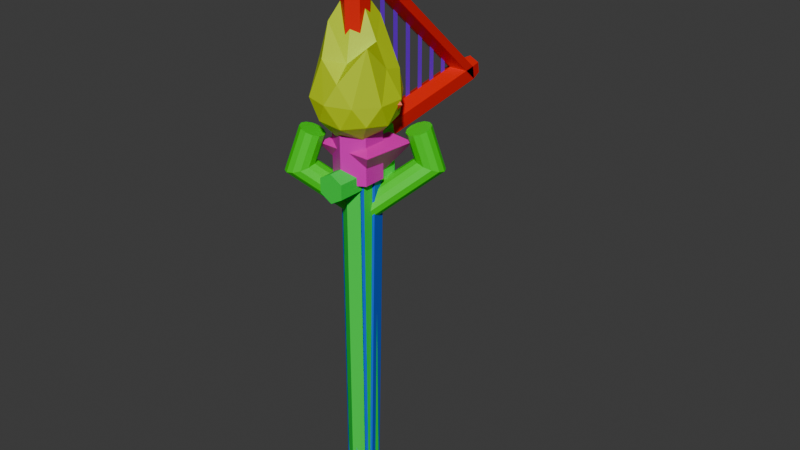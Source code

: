 # Source: Lampadaire.blend  (saved by Blender 4.2.66; exported with 4.5.12 LTS)
import bpy
from mathutils import Matrix  # noqa: F401  (used for matrix-valued properties, if any)

bpy.ops.wm.read_factory_settings(use_empty=True)
scene = bpy.context.scene
scene.name = 'Scene'

# ---- collections
col_berceau = bpy.data.collections.new('Berceau'); scene.collection.children.link(col_berceau)
col_mi7 = bpy.data.collections.new('Mi7'); scene.collection.children.link(col_mi7)
col_chronosphagos = bpy.data.collections.new('ChronosPhagos'); scene.collection.children.link(col_chronosphagos)
col_zima_blue = bpy.data.collections.new('Zima Blue'); scene.collection.children.link(col_zima_blue)

# ---- materials (node trees are filled in below, after node groups)
mat_tete = bpy.data.materials.new('Tete')
mat_poteau_003 = bpy.data.materials.new('Poteau.003')
mat_socle_001 = bpy.data.materials.new('Socle.001')
mat_jointure = bpy.data.materials.new('Jointure')
mat_corde_001 = bpy.data.materials.new('Corde.001')
mat_armature = bpy.data.materials.new('Armature')
mat_cristal = bpy.data.materials.new('Cristal')
mat_plume_001 = bpy.data.materials.new('Plume.001')
mat_poteau_004 = bpy.data.materials.new('Poteau.004')
mat_dbtpinceau_001 = bpy.data.materials.new('dbtPinceau.001')
mat_socle_001_1 = bpy.data.materials.new('socle.001')
mat_socle_002 = bpy.data.materials.new('Socle.002')
mat_floriture = bpy.data.materials.new('Floriture')
mat_plume = bpy.data.materials.new('Plume')
mat_poteau_001 = bpy.data.materials.new('Poteau.001')
mat_dbtpinceau = bpy.data.materials.new('dbtPinceau')
mat_socle = bpy.data.materials.new('socle')

# ---- material node trees
mat_tete.use_nodes = True; mat_tete.node_tree.nodes.clear()
_N = mat_tete.node_tree.nodes; _L = mat_tete.node_tree.links
n0 = _N.new('ShaderNodeBsdfPrincipled'); n0.name = 'Principled BSDF'; n0.location = (10, 300)
n0.inputs[0].default_value = (0.0, 0.0, 0.0, 1.0)
n1 = _N.new('ShaderNodeOutputMaterial'); n1.name = 'Material Output'; n1.location = (300, 300)
_L.new(n0.outputs[0], n1.inputs[0])
n1.is_active_output = True
mat_poteau_003.use_nodes = True; mat_poteau_003.node_tree.nodes.clear()
_N = mat_poteau_003.node_tree.nodes; _L = mat_poteau_003.node_tree.links
n0 = _N.new('ShaderNodeBsdfPrincipled'); n0.name = 'Principled BSDF'; n0.location = (10, 300)
n0.inputs[0].default_value = (0.0, 0.8002, 0.05063, 1.0)
n1 = _N.new('ShaderNodeOutputMaterial'); n1.name = 'Material Output'; n1.location = (300, 300)
_L.new(n0.outputs[0], n1.inputs[0])
n1.is_active_output = True
mat_socle_001.use_nodes = True; mat_socle_001.node_tree.nodes.clear()
_N = mat_socle_001.node_tree.nodes; _L = mat_socle_001.node_tree.links
n0 = _N.new('ShaderNodeBsdfPrincipled'); n0.name = 'Principled BSDF'; n0.location = (10, 300)
n0.inputs[0].default_value = (0.0, 0.001078, 0.8006, 1.0)
n1 = _N.new('ShaderNodeOutputMaterial'); n1.name = 'Material Output'; n1.location = (300, 300)
_L.new(n0.outputs[0], n1.inputs[0])
n1.is_active_output = True
mat_jointure.use_nodes = True; mat_jointure.node_tree.nodes.clear()
_N = mat_jointure.node_tree.nodes; _L = mat_jointure.node_tree.links
n0 = _N.new('ShaderNodeBsdfPrincipled'); n0.name = 'Principled BSDF'; n0.location = (10, 300)
n0.inputs[0].default_value = (0.04557, 0.8004, 0.0, 1.0)
n1 = _N.new('ShaderNodeOutputMaterial'); n1.name = 'Material Output'; n1.location = (300, 300)
_L.new(n0.outputs[0], n1.inputs[0])
n1.is_active_output = True
mat_corde_001.use_nodes = True; mat_corde_001.node_tree.nodes.clear()
_N = mat_corde_001.node_tree.nodes; _L = mat_corde_001.node_tree.links
n0 = _N.new('ShaderNodeBsdfPrincipled'); n0.name = 'Principled BSDF'; n0.location = (10, 300)
n0.inputs[0].default_value = (0.1733, 0.0, 0.8004, 1.0)
n1 = _N.new('ShaderNodeOutputMaterial'); n1.name = 'Material Output'; n1.location = (300, 300)
_L.new(n0.outputs[0], n1.inputs[0])
n1.is_active_output = True
mat_armature.use_nodes = True; mat_armature.node_tree.nodes.clear()
_N = mat_armature.node_tree.nodes; _L = mat_armature.node_tree.links
n0 = _N.new('ShaderNodeBsdfPrincipled'); n0.name = 'Principled BSDF'; n0.location = (10, 300)
n0.inputs[0].default_value = (0.8008, 0.005647, 0.0, 1.0)
n1 = _N.new('ShaderNodeOutputMaterial'); n1.name = 'Material Output'; n1.location = (300, 300)
_L.new(n0.outputs[0], n1.inputs[0])
n1.is_active_output = True
mat_cristal.use_nodes = True; mat_cristal.node_tree.nodes.clear()
_N = mat_cristal.node_tree.nodes; _L = mat_cristal.node_tree.links
n0 = _N.new('ShaderNodeBsdfPrincipled'); n0.name = 'Principled BSDF'; n0.location = (10, 300)
n0.inputs[0].default_value = (0.8004, 0.05405, 0.0, 1.0)
n1 = _N.new('ShaderNodeOutputMaterial'); n1.name = 'Material Output'; n1.location = (300, 300)
_L.new(n0.outputs[0], n1.inputs[0])
n1.is_active_output = True
mat_plume_001.use_nodes = True; mat_plume_001.node_tree.nodes.clear()
_N = mat_plume_001.node_tree.nodes; _L = mat_plume_001.node_tree.links
n0 = _N.new('ShaderNodeBsdfPrincipled'); n0.name = 'Principled BSDF'; n0.location = (10, 300)
n0.inputs[0].default_value = (0.5975, 0.8007, 0.0, 1.0)
n1 = _N.new('ShaderNodeOutputMaterial'); n1.name = 'Material Output'; n1.location = (300, 300)
_L.new(n0.outputs[0], n1.inputs[0])
n1.is_active_output = True
mat_poteau_004.use_nodes = True; mat_poteau_004.node_tree.nodes.clear()
_N = mat_poteau_004.node_tree.nodes; _L = mat_poteau_004.node_tree.links
n0 = _N.new('ShaderNodeBsdfPrincipled'); n0.name = 'Principled BSDF'; n0.location = (10, 300)
n0.inputs[0].default_value = (0.0, 0.1224, 0.8002, 1.0)
n1 = _N.new('ShaderNodeOutputMaterial'); n1.name = 'Material Output'; n1.location = (300, 300)
_L.new(n0.outputs[0], n1.inputs[0])
n1.is_active_output = True
mat_dbtpinceau_001.use_nodes = True; mat_dbtpinceau_001.node_tree.nodes.clear()
_N = mat_dbtpinceau_001.node_tree.nodes; _L = mat_dbtpinceau_001.node_tree.links
n0 = _N.new('ShaderNodeBsdfPrincipled'); n0.name = 'Principled BSDF'; n0.location = (10, 300)
n0.inputs[0].default_value = (0.8007, 0.0, 0.5375, 1.0)
n1 = _N.new('ShaderNodeOutputMaterial'); n1.name = 'Material Output'; n1.location = (300, 300)
_L.new(n0.outputs[0], n1.inputs[0])
n1.is_active_output = True
mat_socle_001_1.use_nodes = True; mat_socle_001_1.node_tree.nodes.clear()
_N = mat_socle_001_1.node_tree.nodes; _L = mat_socle_001_1.node_tree.links
n0 = _N.new('ShaderNodeBsdfPrincipled'); n0.name = 'Principled BSDF'; n0.location = (10, 300)
n0.inputs[0].default_value = (0.0, 0.8001, 0.004643, 1.0)
n1 = _N.new('ShaderNodeOutputMaterial'); n1.name = 'Material Output'; n1.location = (300, 300)
_L.new(n0.outputs[0], n1.inputs[0])
n1.is_active_output = True
mat_socle_002.use_nodes = True; mat_socle_002.node_tree.nodes.clear()
_N = mat_socle_002.node_tree.nodes; _L = mat_socle_002.node_tree.links
n0 = _N.new('ShaderNodeBsdfPrincipled'); n0.name = 'Principled BSDF'; n0.location = (10, 300)
n0.inputs[0].default_value = (0.8008, 0.0, 0.4758, 1.0)
n1 = _N.new('ShaderNodeOutputMaterial'); n1.name = 'Material Output'; n1.location = (300, 300)
_L.new(n0.outputs[0], n1.inputs[0])
n1.is_active_output = True
mat_floriture.use_nodes = True; mat_floriture.node_tree.nodes.clear()
_N = mat_floriture.node_tree.nodes; _L = mat_floriture.node_tree.links
n0 = _N.new('ShaderNodeBsdfPrincipled'); n0.name = 'Principled BSDF'; n0.location = (10, 300)
n0.inputs[0].default_value = (0.0304, 0.8008, 0.0, 1.0)
n1 = _N.new('ShaderNodeOutputMaterial'); n1.name = 'Material Output'; n1.location = (300, 300)
_L.new(n0.outputs[0], n1.inputs[0])
n1.is_active_output = True
mat_plume.use_nodes = True; mat_plume.node_tree.nodes.clear()
_N = mat_plume.node_tree.nodes; _L = mat_plume.node_tree.links
n0 = _N.new('ShaderNodeBsdfPrincipled'); n0.name = 'Principled BSDF'; n0.location = (10, 300)
n0.inputs[0].default_value = (0.5975, 0.8007, 0.0, 1.0)
n1 = _N.new('ShaderNodeOutputMaterial'); n1.name = 'Material Output'; n1.location = (300, 300)
_L.new(n0.outputs[0], n1.inputs[0])
n1.is_active_output = True
mat_poteau_001.use_nodes = True; mat_poteau_001.node_tree.nodes.clear()
_N = mat_poteau_001.node_tree.nodes; _L = mat_poteau_001.node_tree.links
n0 = _N.new('ShaderNodeBsdfPrincipled'); n0.name = 'Principled BSDF'; n0.location = (10, 300)
n0.inputs[0].default_value = (0.0, 0.1224, 0.8002, 1.0)
n1 = _N.new('ShaderNodeOutputMaterial'); n1.name = 'Material Output'; n1.location = (300, 300)
_L.new(n0.outputs[0], n1.inputs[0])
n1.is_active_output = True
mat_dbtpinceau.use_nodes = True; mat_dbtpinceau.node_tree.nodes.clear()
_N = mat_dbtpinceau.node_tree.nodes; _L = mat_dbtpinceau.node_tree.links
n0 = _N.new('ShaderNodeBsdfPrincipled'); n0.name = 'Principled BSDF'; n0.location = (10, 300)
n0.inputs[0].default_value = (0.8007, 0.0, 0.5375, 1.0)
n1 = _N.new('ShaderNodeOutputMaterial'); n1.name = 'Material Output'; n1.location = (300, 300)
_L.new(n0.outputs[0], n1.inputs[0])
n1.is_active_output = True
mat_socle.use_nodes = True; mat_socle.node_tree.nodes.clear()
_N = mat_socle.node_tree.nodes; _L = mat_socle.node_tree.links
n0 = _N.new('ShaderNodeBsdfPrincipled'); n0.name = 'Principled BSDF'; n0.location = (10, 300)
n0.inputs[0].default_value = (0.0, 0.8001, 0.004643, 1.0)
n1 = _N.new('ShaderNodeOutputMaterial'); n1.name = 'Material Output'; n1.location = (300, 300)
_L.new(n0.outputs[0], n1.inputs[0])
n1.is_active_output = True

# ---- world
world_world = bpy.data.worlds.new('World'); scene.world = world_world
world_world.use_nodes = True; world_world.node_tree.nodes.clear()
_N = world_world.node_tree.nodes; _L = world_world.node_tree.links
n0 = _N.new('ShaderNodeOutputWorld'); n0.name = 'World Output'; n0.location = (300, 300)
n1 = _N.new('ShaderNodeBackground'); n1.name = 'Background'; n1.location = (10, 300)
n1.inputs[0].default_value = (0.05088, 0.05088, 0.05088, 1.0)
_L.new(n1.outputs[0], n0.inputs[0])
n0.is_active_output = True
world_world.color = (0.05088, 0.05088, 0.05088)
world_world.sun_shadow_jitter_overblur = 0.0

# ---- meshes
me_cone_004 = bpy.data.meshes.new('Cone.004')
me_cone_004.from_pydata([(0.0, 1.0, 15.69), (1.0, 0.0, 15.69), (0.0, -1.0, 15.69), (-1.0, 0.0, 15.69), (0.0, 0.0, 17.69), (0.0, 0.5012, 13.88), (0.0, 0.5012, 14.49), (0.4341, 0.2506, 13.88), (0.4341, 0.2506, 14.49), (0.4341, -0.2506, 13.88), (0.4341, -0.2506, 14.49), (0.0, -0.5012, 13.88), (0.0, -0.5012, 14.49), (-0.4341, -0.2506, 13.88), (-0.4341, -0.2506, 14.49), (-0.4341, 0.2506, 13.88), (-0.4341, 0.2506, 14.49), (0.0, 0.5012, 14.49), (0.4341, 0.2506, 14.49), (0.4341, -0.2506, 14.49), (0.0, -0.5012, 14.49), (-0.4341, -0.2506, 14.49), (-0.4341, 0.2506, 14.49), (0.0, 0.7173, 14.98), (0.6212, 0.3587, 14.98), (0.6212, -0.3587, 14.98), (0.0, -0.7173, 14.98), (-0.6212, -0.3587, 14.98), (-0.6212, 0.3587, 14.98), (-0.4221, 0.3982, 14.94), (-0.4221, 0.3982, 15.85), (-0.3074, 0.2766, 14.94), (-0.3074, 0.2766, 15.85), (-0.3876, 0.1301, 14.94), (-0.3876, 0.1301, 15.85), (-0.5518, 0.161, 14.94), (-0.5518, 0.161, 15.85), (-0.5731, 0.3267, 14.94), (-0.5731, 0.3267, 15.85), (0.4302, 0.3935, 14.94), (0.4302, 0.3935, 15.85), (0.5846, 0.3296, 14.94), (0.5846, 0.3296, 15.85), (0.5715, 0.1631, 14.94), (0.5715, 0.1631, 15.85), (0.4091, 0.124, 14.94), (0.4091, 0.124, 15.85), (0.3217, 0.2664, 14.94), (0.3217, 0.2664, 15.85), (0.001034, 0.6617, 14.94), (0.001034, 0.6617, 15.85), (0.1388, 0.5672, 14.94), (0.1388, 0.5672, 15.85), (0.09155, 0.407, 14.94), (0.09155, 0.407, 15.85), (-0.07546, 0.4024, 14.94), (-0.07546, 0.4024, 15.85), (-0.1314, 0.5599, 14.94), (-0.1314, 0.5599, 15.85), (-0.0036, -0.6593, 14.94), (-0.0036, -0.6593, 15.85), (-0.1429, -0.5671, 14.94), (-0.1429, -0.5671, 15.85), (-0.09829, -0.4061, 14.94), (-0.09829, -0.4061, 15.85), (0.06862, -0.3988, 14.94), (0.06862, -0.3988, 15.85), (0.1271, -0.5553, 14.94), (0.1271, -0.5553, 15.85), (-0.4081, -0.1307, 14.94), (-0.4081, -0.1307, 15.85), (-0.3249, -0.2756, 14.94), (-0.3249, -0.2756, 15.85), (-0.437, -0.3995, 14.94), (-0.437, -0.3995, 15.85), (-0.5895, -0.3312, 14.94), (-0.5895, -0.3312, 15.85), (-0.5716, -0.1651, 14.94), (-0.5716, -0.1651, 15.85), (0.5793, -0.3271, 14.94), (0.5793, -0.3271, 15.85), (0.4257, -0.3928, 14.94), (0.4257, -0.3928, 15.85), (0.3157, -0.2671, 14.94), (0.3157, -0.2671, 15.85), (0.4013, -0.1236, 14.94), (0.4013, -0.1236, 15.85), (0.5642, -0.1607, 14.94), (0.5642, -0.1607, 15.85), (0.0, 0.9687, 13.5), (0.0, -0.9687, 13.5), (0.3355, 0.9687, 13.24), (0.3355, -0.9687, 13.24), (0.3355, 0.9687, 12.71), (0.3355, -0.9687, 12.71), (0.0, 0.9687, 12.45), (0.0, -0.9687, 12.45), (-0.3355, 0.9687, 12.71), (-0.3355, -0.9687, 12.71), (-0.3355, 0.9687, 13.24), (-0.3355, -0.9687, 13.24), (0.0, 0.4235, -0.8573), (0.0, 0.4235, 14.34), (0.3668, 0.2117, -0.8573), (0.3668, 0.2117, 14.34), (0.3668, -0.2117, -0.8573), (0.3668, -0.2117, 14.34), (0.0, -0.4235, -0.8573), (0.0, -0.4235, 14.34), (-0.3668, -0.2117, -0.8573), (-0.3668, -0.2117, 14.34), (-0.3668, 0.2117, -0.8573), (-0.3668, 0.2117, 14.34), (0.0, 0.6642, -0.8812), (0.0, 0.6642, 0.9316), (0.6317, 0.2053, -0.8812), (0.6317, 0.2053, 0.9316), (0.3904, -0.5374, -0.8812), (0.3904, -0.5374, 0.9316), (-0.3904, -0.5374, -0.8812), (-0.3904, -0.5374, 0.9316), (-0.6317, 0.2053, -0.8812), (-0.6317, 0.2053, 0.9316)], [], [(0, 4, 1), (1, 4, 2), (0, 1, 2, 3), (2, 4, 3), (3, 4, 0), (5, 6, 8, 7), (7, 8, 10, 9), (9, 10, 12, 11), (11, 12, 14, 13), (10, 8, 18, 19), (13, 14, 16, 15), (15, 16, 6, 5), (5, 7, 9, 11, 13, 15), (20, 19, 25, 26), (16, 14, 21, 22), (8, 6, 17, 18), (12, 10, 19, 20), (6, 16, 22, 17), (14, 12, 20, 21), (24, 23, 28, 27, 26, 25), (18, 17, 23, 24), (17, 22, 28, 23), (21, 20, 26, 27), (19, 18, 24, 25), (22, 21, 27, 28), (29, 30, 32, 31), (31, 32, 34, 33), (33, 34, 36, 35), (32, 30, 38, 36, 34), (35, 36, 38, 37), (37, 38, 30, 29), (29, 31, 33, 35, 37), (39, 40, 42, 41), (41, 42, 44, 43), (43, 44, 46, 45), (42, 40, 48, 46, 44), (45, 46, 48, 47), (47, 48, 40, 39), (39, 41, 43, 45, 47), (49, 50, 52, 51), (51, 52, 54, 53), (53, 54, 56, 55), (52, 50, 58, 56, 54), (55, 56, 58, 57), (57, 58, 50, 49), (49, 51, 53, 55, 57), (59, 60, 62, 61), (61, 62, 64, 63), (63, 64, 66, 65), (62, 60, 68, 66, 64), (65, 66, 68, 67), (67, 68, 60, 59), (59, 61, 63, 65, 67), (69, 70, 72, 71), (71, 72, 74, 73), (73, 74, 76, 75), (72, 70, 78, 76, 74), (75, 76, 78, 77), (77, 78, 70, 69), (69, 71, 73, 75, 77), (79, 80, 82, 81), (81, 82, 84, 83), (83, 84, 86, 85), (82, 80, 88, 86, 84), (85, 86, 88, 87), (87, 88, 80, 79), (79, 81, 83, 85, 87), (89, 90, 92, 91), (91, 92, 94, 93), (93, 94, 96, 95), (95, 96, 98, 97), (92, 90, 100, 98, 96, 94), (97, 98, 100, 99), (99, 100, 90, 89), (89, 91, 93, 95, 97, 99), (101, 102, 104, 103), (103, 104, 106, 105), (105, 106, 108, 107), (107, 108, 110, 109), (104, 102, 112, 110, 108, 106), (109, 110, 112, 111), (111, 112, 102, 101), (101, 103, 105, 107, 109, 111), (113, 114, 116, 115), (115, 116, 118, 117), (117, 118, 120, 119), (116, 114, 122, 120, 118), (119, 120, 122, 121), (121, 122, 114, 113), (113, 115, 117, 119, 121)])
me_cone_004.polygons.foreach_set('material_index', [0, 0, 0, 0, 0, 0, 0, 0, 0, 0, 0, 0, 0, 0, 0, 0, 0, 0, 0, 0, 0, 0, 0, 0, 0, 0, 0, 0, 0, 0, 0, 0, 0, 0, 0, 0, 0, 0, 0, 0, 0, 0, 0, 0, 0, 0, 0, 0, 0, 0, 0, 0, 0, 0, 0, 0, 0, 0, 0, 0, 0, 0, 0, 0, 0, 0, 0, 1, 1, 1, 1, 1, 1, 1, 1, 1, 1, 1, 1, 1, 1, 1, 1, 2, 2, 2, 2, 2, 2, 2])
_uv = me_cone_004.uv_layers.new(name='UVMap')
_uv.uv.foreach_set('vector', [0.25, 0.49, 0.25, 0.25, 0.49, 0.25, 0.49, 0.25, 0.25, 0.25, 0.25, 0.01, 0.75, 0.49, 0.99, 0.25, 0.75, 0.01, 0.51, 0.25, 0.25, 0.01, 0.25, 0.25, 0.01, 0.25, 0.01, 0.25, 0.25, 0.25, 0.25, 0.49, 1.0, 0.5, 1.0, 1.0, 0.8333, 1.0, 0.8333, 0.5, 0.8333, 0.5, 0.8333, 1.0, 0.6667, 1.0, 0.6667, 0.5, 0.6667, 0.5, 0.6667, 1.0, 0.5, 1.0, 0.5, 0.5, 0.5, 0.5, 0.5, 1.0, 0.3333, 1.0, 0.3333, 0.5, 0.6667, 1.0, 0.8333, 1.0, 0.8333, 1.0, 0.6667, 1.0, 0.3333, 0.5, 0.3333, 1.0, 0.1667, 1.0, 0.1667, 0.5, 0.1667, 0.5, 0.1667, 1.0, -8.941e-08, 1.0, -8.941e-08, 0.5, 0.75, 0.49, 0.9578, 0.37, 0.9578, 0.13, 0.75, 0.01, 0.5422, 0.13, 0.5422, 0.37, 0.5, 1.0, 0.6667, 1.0, 0.6667, 1.0, 0.5, 1.0, 0.1667, 1.0, 0.3333, 1.0, 0.3333, 1.0, 0.1667, 1.0, 0.8333, 1.0, 1.0, 1.0, 1.0, 1.0, 0.8333, 1.0, 0.5, 1.0, 0.6667, 1.0, 0.6667, 1.0, 0.5, 1.0, -8.941e-08, 1.0, 0.1667, 1.0, 0.1667, 1.0, -8.941e-08, 1.0, 0.3333, 1.0, 0.5, 1.0, 0.5, 1.0, 0.3333, 1.0, 0.4578, 0.37, 0.25, 0.49, 0.04215, 0.37, 0.04215, 0.13, 0.25, 0.01, 0.4578, 0.13, 0.8333, 1.0, 1.0, 1.0, 1.0, 1.0, 0.8333, 1.0, -8.941e-08, 1.0, 0.1667, 1.0, 0.1667, 1.0, -8.941e-08, 1.0, 0.3333, 1.0, 0.5, 1.0, 0.5, 1.0, 0.3333, 1.0, 0.6667, 1.0, 0.8333, 1.0, 0.8333, 1.0, 0.6667, 1.0, 0.1667, 1.0, 0.3333, 1.0, 0.3333, 1.0, 0.1667, 1.0, 1.0, 0.5, 1.0, 1.0, 0.8, 1.0, 0.8, 0.5, 0.8, 0.5, 0.8, 1.0, 0.6, 1.0, 0.6, 0.5, 0.6, 0.5, 0.6, 1.0, 0.4, 1.0, 0.4, 0.5, 0.4783, 0.3242, 0.25, 0.49, 0.02175, 0.3242, 0.1089, 0.05584, 0.3911, 0.05584, 0.4, 0.5, 0.4, 1.0, 0.2, 1.0, 0.2, 0.5, 0.2, 0.5, 0.2, 1.0, 2.98e-08, 1.0, 2.98e-08, 0.5, 0.75, 0.49, 0.9783, 0.3242, 0.8911, 0.05584, 0.6089, 0.05584, 0.5217, 0.3242, 1.0, 0.5, 1.0, 1.0, 0.8, 1.0, 0.8, 0.5, 0.8, 0.5, 0.8, 1.0, 0.6, 1.0, 0.6, 0.5, 0.6, 0.5, 0.6, 1.0, 0.4, 1.0, 0.4, 0.5, 0.4783, 0.3242, 0.25, 0.49, 0.02175, 0.3242, 0.1089, 0.05584, 0.3911, 0.05584, 0.4, 0.5, 0.4, 1.0, 0.2, 1.0, 0.2, 0.5, 0.2, 0.5, 0.2, 1.0, 2.98e-08, 1.0, 2.98e-08, 0.5, 0.75, 0.49, 0.9783, 0.3242, 0.8911, 0.05584, 0.6089, 0.05584, 0.5217, 0.3242, 1.0, 0.5, 1.0, 1.0, 0.8, 1.0, 0.8, 0.5, 0.8, 0.5, 0.8, 1.0, 0.6, 1.0, 0.6, 0.5, 0.6, 0.5, 0.6, 1.0, 0.4, 1.0, 0.4, 0.5, 0.4783, 0.3242, 0.25, 0.49, 0.02175, 0.3242, 0.1089, 0.05584, 0.3911, 0.05584, 0.4, 0.5, 0.4, 1.0, 0.2, 1.0, 0.2, 0.5, 0.2, 0.5, 0.2, 1.0, 2.98e-08, 1.0, 2.98e-08, 0.5, 0.75, 0.49, 0.9783, 0.3242, 0.8911, 0.05584, 0.6089, 0.05584, 0.5217, 0.3242, 1.0, 0.5, 1.0, 1.0, 0.8, 1.0, 0.8, 0.5, 0.8, 0.5, 0.8, 1.0, 0.6, 1.0, 0.6, 0.5, 0.6, 0.5, 0.6, 1.0, 0.4, 1.0, 0.4, 0.5, 0.4783, 0.3242, 0.25, 0.49, 0.02175, 0.3242, 0.1089, 0.05584, 0.3911, 0.05584, 0.4, 0.5, 0.4, 1.0, 0.2, 1.0, 0.2, 0.5, 0.2, 0.5, 0.2, 1.0, 2.98e-08, 1.0, 2.98e-08, 0.5, 0.75, 0.49, 0.9783, 0.3242, 0.8911, 0.05584, 0.6089, 0.05584, 0.5217, 0.3242, 1.0, 0.5, 1.0, 1.0, 0.8, 1.0, 0.8, 0.5, 0.8, 0.5, 0.8, 1.0, 0.6, 1.0, 0.6, 0.5, 0.6, 0.5, 0.6, 1.0, 0.4, 1.0, 0.4, 0.5, 0.4783, 0.3242, 0.25, 0.49, 0.02175, 0.3242, 0.1089, 0.05584, 0.3911, 0.05584, 0.4, 0.5, 0.4, 1.0, 0.2, 1.0, 0.2, 0.5, 0.2, 0.5, 0.2, 1.0, 2.98e-08, 1.0, 2.98e-08, 0.5, 0.75, 0.49, 0.9783, 0.3242, 0.8911, 0.05584, 0.6089, 0.05584, 0.5217, 0.3242, 1.0, 0.5, 1.0, 1.0, 0.8, 1.0, 0.8, 0.5, 0.8, 0.5, 0.8, 1.0, 0.6, 1.0, 0.6, 0.5, 0.6, 0.5, 0.6, 1.0, 0.4, 1.0, 0.4, 0.5, 0.4783, 0.3242, 0.25, 0.49, 0.02175, 0.3242, 0.1089, 0.05584, 0.3911, 0.05584, 0.4, 0.5, 0.4, 1.0, 0.2, 1.0, 0.2, 0.5, 0.2, 0.5, 0.2, 1.0, 2.98e-08, 1.0, 2.98e-08, 0.5, 0.75, 0.49, 0.9783, 0.3242, 0.8911, 0.05584, 0.6089, 0.05584, 0.5217, 0.3242, 1.0, 0.5, 1.0, 1.0, 0.8333, 1.0, 0.8333, 0.5, 0.8333, 0.5, 0.8333, 1.0, 0.6667, 1.0, 0.6667, 0.5, 0.6667, 0.5, 0.6667, 1.0, 0.5, 1.0, 0.5, 0.5, 0.5, 0.5, 0.5, 1.0, 0.3333, 1.0, 0.3333, 0.5, 0.4578, 0.37, 0.25, 0.49, 0.04215, 0.37, 0.04215, 0.13, 0.25, 0.01, 0.4578, 0.13, 0.3333, 0.5, 0.3333, 1.0, 0.1667, 1.0, 0.1667, 0.5, 0.1667, 0.5, 0.1667, 1.0, -8.941e-08, 1.0, -8.941e-08, 0.5, 0.75, 0.49, 0.9578, 0.37, 0.9578, 0.13, 0.75, 0.01, 0.5422, 0.13, 0.5422, 0.37, 1.0, 0.5, 1.0, 1.0, 0.8333, 1.0, 0.8333, 0.5, 0.8333, 0.5, 0.8333, 1.0, 0.6667, 1.0, 0.6667, 0.5, 0.6667, 0.5, 0.6667, 1.0, 0.5, 1.0, 0.5, 0.5, 0.5, 0.5, 0.5, 1.0, 0.3333, 1.0, 0.3333, 0.5, 0.4578, 0.37, 0.25, 0.49, 0.04215, 0.37, 0.04215, 0.13, 0.25, 0.01, 0.4578, 0.13, 0.3333, 0.5, 0.3333, 1.0, 0.1667, 1.0, 0.1667, 0.5, 0.1667, 0.5, 0.1667, 1.0, -8.941e-08, 1.0, -8.941e-08, 0.5, 0.75, 0.49, 0.9578, 0.37, 0.9578, 0.13, 0.75, 0.01, 0.5422, 0.13, 0.5422, 0.37, 1.0, 0.5, 1.0, 1.0, 0.8, 1.0, 0.8, 0.5, 0.8, 0.5, 0.8, 1.0, 0.6, 1.0, 0.6, 0.5, 0.6, 0.5, 0.6, 1.0, 0.4, 1.0, 0.4, 0.5, 0.4783, 0.3242, 0.25, 0.49, 0.02175, 0.3242, 0.1089, 0.05584, 0.3911, 0.05584, 0.4, 0.5, 0.4, 1.0, 0.2, 1.0, 0.2, 0.5, 0.2, 0.5, 0.2, 1.0, 2.98e-08, 1.0, 2.98e-08, 0.5, 0.75, 0.49, 0.9783, 0.3242, 0.8911, 0.05584, 0.6089, 0.05584, 0.5217, 0.3242])
me_cone_004.materials.append(mat_tete)
me_cone_004.materials.append(mat_poteau_003)
me_cone_004.materials.append(mat_socle_001)
me_cone_004.update()
me_cylinder_028 = bpy.data.meshes.new('Cylinder.028')
me_cylinder_028.from_pydata([(0.0, 1.0, -0.8519), (0.0, 1.0, 1.148), (0.9511, 0.309, -0.8519), (0.9511, 0.309, 1.148), (0.5878, -0.809, -0.8519), (0.5878, -0.809, 1.148), (-0.5878, -0.809, -0.8519), (-0.5878, -0.809, 1.148), (-0.9511, 0.309, -0.8519), (-0.9511, 0.309, 1.148), (0.0, 1.184, 16.47), (0.0, -0.4078, 16.19), (0.6129, 1.244, 16.12), (0.6129, -0.348, 15.85), (0.6129, 1.364, 15.42), (0.6129, -0.2283, 15.15), (0.0, 1.424, 15.07), (0.0, -0.1684, 14.8), (-0.6129, 1.364, 15.42), (-0.6129, -0.2283, 15.15), (-0.6129, 1.244, 16.12), (-0.6129, -0.348, 15.85), (0.0, 0.7077, 15.23), (0.0, 0.7077, 16.85), (0.6129, 0.3539, 15.23), (0.6129, 0.3539, 16.85), (0.6129, -0.3539, 15.23), (0.6129, -0.3539, 16.85), (0.0, -0.7077, 15.23), (0.0, -0.7077, 16.85), (-0.6129, -0.3539, 15.23), (-0.6129, -0.3539, 16.85), (-0.6129, 0.3539, 15.23), (-0.6129, 0.3539, 16.85), (0.0, 6.203, 17.19), (0.0, -0.3349, 16.07), (0.4565, 6.247, 16.93), (0.4565, -0.2903, 15.81), (0.4565, 6.336, 16.41), (0.4565, -0.2011, 15.29), (0.0, 6.381, 16.15), (0.0, -0.1565, 15.03), (-0.4565, 6.336, 16.41), (-0.4565, -0.2011, 15.29), (-0.4565, 6.247, 16.93), (-0.4565, -0.2903, 15.81), (0.0, 0.5272, 16.54), (0.0, 0.5272, 22.33), (0.4565, 0.2636, 16.54), (0.4565, 0.2636, 22.33), (0.4565, -0.2636, 16.54), (0.4565, -0.2636, 22.33), (0.0, -0.5272, 16.54), (0.0, -0.5272, 22.33), (-0.4565, -0.2636, 16.54), (-0.4565, -0.2636, 22.33), (-0.4565, 0.2636, 16.54), (-0.4565, 0.2636, 22.33), (0.0, 5.969, 17.15), (0.0, 5.736, 17.11), (0.0, 5.502, 17.07), (0.0, 5.269, 17.03), (0.0, 5.035, 16.99), (0.0, 4.802, 16.95), (0.0, 4.568, 16.91), (0.0, 4.335, 16.87), (0.0, 4.101, 16.83), (0.0, 3.868, 16.79), (0.0, 3.634, 16.75), (0.0, 3.401, 16.71), (0.0, 3.167, 16.67), (0.0, 2.934, 16.63), (0.0, 2.7, 16.59), (0.0, 2.467, 16.55), (0.0, 2.233, 16.51), (0.0, 2.0, 16.47), (0.0, 1.766, 16.43), (0.0, 1.533, 16.39), (0.0, 1.299, 16.35), (0.0, 1.066, 16.31), (0.0, 0.8325, 16.27), (0.0, 0.599, 16.23), (0.0, 0.3656, 16.19), (0.0, 0.1321, 16.15), (0.0, -0.1014, 16.11), (0.4565, -0.05682, 15.85), (0.4565, 0.1767, 15.89), (0.4565, 0.4101, 15.93), (0.4565, 0.6436, 15.97), (0.4565, 0.8771, 16.01), (0.4565, 1.111, 16.05), (0.4565, 1.344, 16.09), (0.4565, 1.578, 16.13), (0.4565, 1.811, 16.17), (0.4565, 2.045, 16.21), (0.4565, 2.278, 16.25), (0.4565, 2.511, 16.29), (0.4565, 2.745, 16.33), (0.4565, 2.978, 16.37), (0.4565, 3.212, 16.41), (0.4565, 3.445, 16.45), (0.4565, 3.679, 16.49), (0.4565, 3.912, 16.53), (0.4565, 4.146, 16.57), (0.4565, 4.379, 16.61), (0.4565, 4.613, 16.65), (0.4565, 4.846, 16.69), (0.4565, 5.08, 16.73), (0.4565, 5.313, 16.77), (0.4565, 5.547, 16.81), (0.4565, 5.78, 16.85), (0.4565, 6.014, 16.89), (0.4565, 0.03235, 15.33), (0.4565, 0.2658, 15.37), (0.4565, 0.4993, 15.41), (0.4565, 0.7328, 15.45), (0.4565, 0.9663, 15.49), (0.4565, 1.2, 15.53), (0.4565, 1.433, 15.57), (0.4565, 1.667, 15.61), (0.4565, 1.9, 15.65), (0.4565, 2.134, 15.69), (0.4565, 2.367, 15.73), (0.4565, 2.601, 15.77), (0.4565, 2.834, 15.81), (0.4565, 3.068, 15.85), (0.4565, 3.301, 15.89), (0.4565, 3.535, 15.93), (0.4565, 3.768, 15.97), (0.4565, 4.002, 16.01), (0.4565, 4.235, 16.05), (0.4565, 4.469, 16.09), (0.4565, 4.702, 16.13), (0.4565, 4.935, 16.17), (0.4565, 5.169, 16.21), (0.4565, 5.402, 16.25), (0.4565, 5.636, 16.29), (0.4565, 5.869, 16.33), (0.4565, 6.103, 16.37), (0.0, 0.07694, 15.07), (0.0, 0.3104, 15.11), (0.0, 0.5439, 15.15), (0.0, 0.7774, 15.19), (0.0, 1.011, 15.23), (0.0, 1.244, 15.27), (0.0, 1.478, 15.31), (0.0, 1.711, 15.35), (0.0, 1.945, 15.39), (0.0, 2.178, 15.43), (0.0, 2.412, 15.47), (0.0, 2.645, 15.51), (0.0, 2.879, 15.55), (0.0, 3.112, 15.59), (0.0, 3.346, 15.63), (0.0, 3.579, 15.67), (0.0, 3.813, 15.71), (0.0, 4.046, 15.75), (0.0, 4.28, 15.79), (0.0, 4.513, 15.83), (0.0, 4.747, 15.87), (0.0, 4.98, 15.91), (0.0, 5.214, 15.95), (0.0, 5.447, 15.99), (0.0, 5.681, 16.03), (0.0, 5.914, 16.07), (0.0, 6.147, 16.11), (-0.4565, 0.03235, 15.33), (-0.4565, 0.2658, 15.37), (-0.4565, 0.4993, 15.41), (-0.4565, 0.7328, 15.45), (-0.4565, 0.9663, 15.49), (-0.4565, 1.2, 15.53), (-0.4565, 1.433, 15.57), (-0.4565, 1.667, 15.61), (-0.4565, 1.9, 15.65), (-0.4565, 2.134, 15.69), (-0.4565, 2.367, 15.73), (-0.4565, 2.601, 15.77), (-0.4565, 2.834, 15.81), (-0.4565, 3.068, 15.85), (-0.4565, 3.301, 15.89), (-0.4565, 3.535, 15.93), (-0.4565, 3.768, 15.97), (-0.4565, 4.002, 16.01), (-0.4565, 4.235, 16.05), (-0.4565, 4.469, 16.09), (-0.4565, 4.702, 16.13), (-0.4565, 4.935, 16.17), (-0.4565, 5.169, 16.21), (-0.4565, 5.402, 16.25), (-0.4565, 5.636, 16.29), (-0.4565, 5.869, 16.33), (-0.4565, 6.103, 16.37), (-0.4565, -0.05682, 15.85), (-0.4565, 0.1767, 15.89), (-0.4565, 0.4101, 15.93), (-0.4565, 0.6436, 15.97), (-0.4565, 0.8771, 16.01), (-0.4565, 1.111, 16.05), (-0.4565, 1.344, 16.09), (-0.4565, 1.578, 16.13), (-0.4565, 1.811, 16.17), (-0.4565, 2.045, 16.21), (-0.4565, 2.278, 16.25), (-0.4565, 2.511, 16.29), (-0.4565, 2.745, 16.33), (-0.4565, 2.978, 16.37), (-0.4565, 3.212, 16.41), (-0.4565, 3.445, 16.45), (-0.4565, 3.679, 16.49), (-0.4565, 3.912, 16.53), (-0.4565, 4.146, 16.57), (-0.4565, 4.379, 16.61), (-0.4565, 4.613, 16.65), (-0.4565, 4.846, 16.69), (-0.4565, 5.08, 16.73), (-0.4565, 5.313, 16.77), (-0.4565, 5.547, 16.81), (-0.4565, 5.78, 16.85), (-0.4565, 6.014, 16.89), (0.0, 5.035, 17.85), (0.0, 4.802, 17.81), (0.0, 4.335, 18.52), (0.0, 4.101, 18.48), (0.0, 3.634, 19.04), (0.0, 3.401, 19.0), (0.0, 2.934, 19.86), (0.0, 2.7, 19.82), (0.0, 2.233, 20.38), (0.0, 2.0, 20.34), (0.0, 1.533, 20.91), (0.0, 1.299, 20.87), (0.4565, -1.358, 23.52), (0.0, -1.498, 23.74), (0.4565, -1.078, 23.07), (0.0, -0.9383, 22.85), (-0.4565, -1.078, 23.07), (-0.4565, -1.358, 23.52), (0.3011, -1.905, 22.85), (-5.282e-08, -2.079, 22.86), (0.3011, -1.558, 22.83), (-5.282e-08, -1.384, 22.82), (-0.3011, -1.558, 22.83), (-0.3011, -1.905, 22.85), (0.1985, -1.479, 22.06), (0.01077, -1.567, 22.0), (0.1985, -1.302, 22.19), (0.01077, -1.214, 22.25), (-0.1769, -1.302, 22.19), (-0.1769, -1.479, 22.06), (0.09315, -0.8492, 21.85), (0.01077, -0.8552, 21.81), (0.09315, -0.8371, 21.95), (0.01077, -0.831, 21.99), (-0.07161, -0.8371, 21.95), (-0.07161, -0.8492, 21.85), (0.0, 6.203, 17.19), (0.4565, 6.336, 16.41), (0.0, 6.381, 16.15), (-0.4565, 6.336, 16.41), (-0.4565, 6.247, 16.93), (0.4565, 6.247, 16.93), (0.0, 6.203, 17.19), (0.4565, 6.336, 16.41), (0.0, 6.381, 16.15), (-0.4565, 6.336, 16.41), (-0.4565, 6.247, 16.93), (0.0, 6.186, 17.19), (-3.928e-09, 6.674, 17.17), (0.3697, 6.71, 16.96), (0.4565, 6.231, 16.93), (0.3697, 6.782, 16.54), (0.4565, 6.32, 16.41), (3.928e-09, 6.818, 16.33), (0.0, 6.365, 16.15), (-0.3697, 6.782, 16.54), (-0.4565, 6.32, 16.41), (-0.3697, 6.71, 16.96), (-0.4565, 6.231, 16.93), (0.0, 0.6376, -0.8256), (0.0, 0.6375, 15.94), (0.5521, 0.3188, -0.8256), (0.5521, 0.3188, 15.94), (0.5521, -0.3188, -0.8256), (0.5521, -0.3188, 15.94), (0.0, -0.6375, -0.8256), (0.0, -0.6375, 15.94), (-0.5521, -0.3188, -0.8256), (-0.5521, -0.3188, 15.94), (-0.5521, 0.3188, -0.8256), (-0.5521, 0.3188, 15.94)], [(36, 261)], [(0, 1, 3, 2), (2, 3, 5, 4), (4, 5, 7, 6), (3, 1, 9, 7, 5), (6, 7, 9, 8), (8, 9, 1, 0), (0, 2, 4, 6, 8), (10, 11, 13, 12), (12, 13, 15, 14), (14, 15, 17, 16), (16, 17, 19, 18), (13, 11, 21, 19, 17, 15), (18, 19, 21, 20), (20, 21, 11, 10), (10, 12, 14, 16, 18, 20), (22, 23, 25, 24), (24, 25, 27, 26), (26, 27, 29, 28), (28, 29, 31, 30), (25, 23, 33, 31, 29, 27), (30, 31, 33, 32), (32, 33, 23, 22), (22, 24, 26, 28, 30, 32), (84, 35, 37, 85), (85, 37, 39, 112), (112, 39, 41, 139), (139, 41, 43, 166), (37, 35, 45, 43, 41, 39), (166, 43, 45, 193), (193, 45, 35, 84), (57, 55, 42, 44), (46, 47, 49, 48), (48, 49, 51, 50), (50, 51, 53, 52), (52, 53, 55, 54), (47, 57, 44, 34), (54, 55, 57, 56), (56, 57, 47, 46), (46, 48, 50, 52, 54, 56), (55, 53, 40, 42), (53, 51, 38, 40), (51, 49, 36, 38), (49, 47, 34, 36), (40, 38, 272, 274), (44, 219, 58, 34), (219, 218, 59, 58), (218, 217, 60, 59), (217, 216, 61, 60), (216, 215, 62, 61), (215, 214, 63, 62), (214, 213, 64, 63), (213, 212, 65, 64), (212, 211, 66, 65), (211, 210, 67, 66), (210, 209, 68, 67), (209, 208, 69, 68), (208, 207, 70, 69), (207, 206, 71, 70), (206, 205, 72, 71), (205, 204, 73, 72), (204, 203, 74, 73), (203, 202, 75, 74), (202, 201, 76, 75), (201, 200, 77, 76), (200, 199, 78, 77), (199, 198, 79, 78), (198, 197, 80, 79), (197, 196, 81, 80), (196, 195, 82, 81), (195, 194, 83, 82), (194, 193, 84, 83), (42, 192, 219, 44), (192, 191, 218, 219), (191, 190, 217, 218), (190, 189, 216, 217), (189, 188, 215, 216), (188, 187, 214, 215), (187, 186, 213, 214), (186, 185, 212, 213), (185, 184, 211, 212), (184, 183, 210, 211), (183, 182, 209, 210), (182, 181, 208, 209), (181, 180, 207, 208), (180, 179, 206, 207), (179, 178, 205, 206), (178, 177, 204, 205), (177, 176, 203, 204), (176, 175, 202, 203), (175, 174, 201, 202), (174, 173, 200, 201), (173, 172, 199, 200), (172, 171, 198, 199), (171, 170, 197, 198), (170, 169, 196, 197), (169, 168, 195, 196), (168, 167, 194, 195), (167, 166, 193, 194), (40, 165, 192, 42), (165, 164, 191, 192), (164, 163, 190, 191), (163, 162, 189, 190), (162, 161, 188, 189), (161, 160, 187, 188), (160, 159, 186, 187), (159, 158, 185, 186), (158, 157, 184, 185), (157, 156, 183, 184), (156, 155, 182, 183), (155, 154, 181, 182), (154, 153, 180, 181), (153, 152, 179, 180), (152, 151, 178, 179), (151, 150, 177, 178), (150, 149, 176, 177), (149, 148, 175, 176), (148, 147, 174, 175), (147, 146, 173, 174), (146, 145, 172, 173), (145, 144, 171, 172), (144, 143, 170, 171), (143, 142, 169, 170), (142, 141, 168, 169), (141, 140, 167, 168), (140, 139, 166, 167), (38, 138, 165, 40), (138, 137, 164, 165), (137, 136, 163, 164), (136, 135, 162, 163), (135, 134, 161, 162), (134, 133, 160, 161), (133, 132, 159, 160), (132, 131, 158, 159), (131, 130, 157, 158), (130, 129, 156, 157), (129, 128, 155, 156), (128, 127, 154, 155), (127, 126, 153, 154), (126, 125, 152, 153), (125, 124, 151, 152), (124, 123, 150, 151), (123, 122, 149, 150), (122, 121, 148, 149), (121, 120, 147, 148), (120, 119, 146, 147), (119, 118, 145, 146), (118, 117, 144, 145), (117, 116, 143, 144), (116, 115, 142, 143), (115, 114, 141, 142), (114, 113, 140, 141), (113, 112, 139, 140), (36, 111, 138, 38), (111, 110, 137, 138), (110, 109, 136, 137), (109, 108, 135, 136), (108, 107, 134, 135), (107, 106, 133, 134), (106, 105, 132, 133), (105, 104, 131, 132), (104, 103, 130, 131), (103, 102, 129, 130), (102, 101, 128, 129), (101, 100, 127, 128), (100, 99, 126, 127), (99, 98, 125, 126), (98, 97, 124, 125), (97, 96, 123, 124), (96, 95, 122, 123), (95, 94, 121, 122), (94, 93, 120, 121), (93, 92, 119, 120), (92, 91, 118, 119), (91, 90, 117, 118), (90, 89, 116, 117), (89, 88, 115, 116), (88, 87, 114, 115), (87, 86, 113, 114), (86, 85, 112, 113), (34, 58, 111, 36), (58, 59, 110, 111), (59, 60, 109, 110), (60, 61, 108, 109), (61, 62, 107, 108), (62, 63, 106, 107), (63, 64, 105, 106), (64, 65, 104, 105), (65, 66, 103, 104), (66, 67, 102, 103), (67, 68, 101, 102), (68, 69, 100, 101), (69, 70, 99, 100), (70, 71, 98, 99), (71, 72, 97, 98), (72, 73, 96, 97), (73, 74, 95, 96), (74, 75, 94, 95), (75, 76, 93, 94), (76, 77, 92, 93), (77, 78, 91, 92), (78, 79, 90, 91), (79, 80, 89, 90), (80, 81, 88, 89), (81, 82, 87, 88), (82, 83, 86, 87), (83, 84, 85, 86), (66, 65, 222, 223), (75, 74, 228, 229), (69, 68, 224, 225), (78, 77, 230, 231), (63, 62, 220, 221), (72, 71, 226, 227), (49, 51, 234, 232), (237, 233, 239, 243), (55, 57, 237, 236), (47, 49, 232, 233), (51, 53, 235, 234), (57, 47, 233, 237), (53, 55, 236, 235), (242, 243, 249, 248), (235, 236, 242, 241), (232, 234, 240, 238), (236, 237, 243, 242), (234, 235, 241, 240), (233, 232, 238, 239), (248, 249, 255, 254), (240, 241, 247, 246), (239, 238, 244, 245), (243, 239, 245, 249), (241, 242, 248, 247), (238, 240, 246, 244), (250, 252, 253, 254, 255, 251), (246, 247, 253, 252), (245, 244, 250, 251), (249, 245, 251, 255), (247, 248, 254, 253), (244, 246, 252, 250), (42, 44, 260, 259), (38, 40, 258, 257), (44, 34, 256, 260), (40, 42, 259, 258), (260, 256, 262, 266), (258, 259, 265, 264), (259, 260, 266, 265), (257, 258, 264, 263), (34, 44, 278, 267), (268, 277, 275, 273, 271, 269), (42, 40, 274, 276), (38, 36, 270, 272), (44, 42, 276, 278), (268, 269, 270, 267), (269, 271, 272, 270), (271, 273, 274, 272), (273, 275, 276, 274), (275, 277, 278, 276), (277, 268, 267, 278), (36, 34, 267, 270), (279, 280, 282, 281), (281, 282, 284, 283), (283, 284, 286, 285), (285, 286, 288, 287), (282, 280, 290, 288, 286, 284), (287, 288, 290, 289), (289, 290, 280, 279), (279, 281, 283, 285, 287, 289)])
me_cylinder_028.polygons.foreach_set('material_index', [0, 0, 0, 0, 0, 0, 0, 0, 0, 0, 0, 0, 0, 0, 0, 0, 0, 0, 0, 0, 0, 0, 0, 2, 2, 2, 2, 2, 2, 2, 2, 2, 2, 2, 2, 2, 2, 2, 2, 2, 2, 2, 2, 2, 2, 2, 2, 2, 2, 2, 2, 2, 2, 2, 2, 2, 2, 2, 2, 2, 2, 2, 2, 2, 2, 2, 2, 2, 2, 2, 2, 2, 2, 2, 2, 2, 2, 2, 2, 2, 2, 2, 2, 2, 2, 2, 2, 2, 2, 2, 2, 2, 2, 2, 2, 2, 2, 2, 2, 2, 2, 2, 2, 2, 2, 2, 2, 2, 2, 2, 2, 2, 2, 2, 2, 2, 2, 2, 2, 2, 2, 2, 2, 2, 2, 2, 2, 2, 2, 2, 2, 2, 2, 2, 2, 2, 2, 2, 2, 2, 2, 2, 2, 2, 2, 2, 2, 2, 2, 2, 2, 2, 2, 2, 2, 2, 2, 2, 2, 2, 2, 2, 2, 2, 2, 2, 2, 2, 2, 2, 2, 2, 2, 2, 2, 2, 2, 2, 2, 2, 2, 2, 2, 2, 2, 2, 2, 2, 2, 2, 2, 2, 2, 2, 2, 2, 2, 2, 2, 2, 2, 2, 2, 2, 2, 2, 1, 1, 1, 1, 1, 1, 2, 2, 2, 2, 2, 2, 2, 2, 2, 2, 2, 2, 2, 2, 2, 2, 2, 2, 2, 2, 2, 2, 2, 2, 2, 2, 2, 2, 2, 2, 2, 2, 2, 2, 2, 2, 2, 2, 2, 2, 2, 2, 2, 2, 2, 2, 2, 2, 2, 2, 2, 2, 2])
_uv = me_cylinder_028.uv_layers.new(name='UVMap')
_uv.uv.foreach_set('vector', [1.0, 0.5, 1.0, 1.0, 0.8, 1.0, 0.8, 0.5, 0.8, 0.5, 0.8, 1.0, 0.6, 1.0, 0.6, 0.5, 0.6, 0.5, 0.6, 1.0, 0.4, 1.0, 0.4, 0.5, 0.4783, 0.3242, 0.25, 0.49, 0.02175, 0.3242, 0.1089, 0.05584, 0.3911, 0.05584, 0.4, 0.5, 0.4, 1.0, 0.2, 1.0, 0.2, 0.5, 0.2, 0.5, 0.2, 1.0, 2.98e-08, 1.0, 2.98e-08, 0.5, 0.75, 0.49, 0.9783, 0.3242, 0.8911, 0.05584, 0.6089, 0.05584, 0.5217, 0.3242, 1.0, 0.5, 1.0, 1.0, 0.8333, 1.0, 0.8333, 0.5, 0.8333, 0.5, 0.8333, 1.0, 0.6667, 1.0, 0.6667, 0.5, 0.6667, 0.5, 0.6667, 1.0, 0.5, 1.0, 0.5, 0.5, 0.5, 0.5, 0.5, 1.0, 0.3333, 1.0, 0.3333, 0.5, 0.4578, 0.37, 0.25, 0.49, 0.04215, 0.37, 0.04215, 0.13, 0.25, 0.01, 0.4578, 0.13, 0.3333, 0.5, 0.3333, 1.0, 0.1667, 1.0, 0.1667, 0.5, 0.1667, 0.5, 0.1667, 1.0, -8.941e-08, 1.0, -8.941e-08, 0.5, 0.75, 0.49, 0.9578, 0.37, 0.9578, 0.13, 0.75, 0.01, 0.5422, 0.13, 0.5422, 0.37, 1.0, 0.5, 1.0, 1.0, 0.8333, 1.0, 0.8333, 0.5, 0.8333, 0.5, 0.8333, 1.0, 0.6667, 1.0, 0.6667, 0.5, 0.6667, 0.5, 0.6667, 1.0, 0.5, 1.0, 0.5, 0.5, 0.5, 0.5, 0.5, 1.0, 0.3333, 1.0, 0.3333, 0.5, 0.4578, 0.37, 0.25, 0.49, 0.04215, 0.37, 0.04215, 0.13, 0.25, 0.01, 0.4578, 0.13, 0.3333, 0.5, 0.3333, 1.0, 0.1667, 1.0, 0.1667, 0.5, 0.1667, 0.5, 0.1667, 1.0, -8.941e-08, 1.0, -8.941e-08, 0.5, 0.75, 0.49, 0.9578, 0.37, 0.9578, 0.13, 0.75, 0.01, 0.5422, 0.13, 0.5422, 0.37, 1.0, 0.9821, 1.0, 1.0, 0.8333, 1.0, 0.8333, 0.9821, 0.8333, 0.9821, 0.8333, 1.0, 0.6667, 1.0, 0.6667, 0.9821, 0.6667, 0.9821, 0.6667, 1.0, 0.5, 1.0, 0.5, 0.9821, 0.5, 0.9821, 0.5, 1.0, 0.3333, 1.0, 0.3333, 0.9821, 0.4578, 0.37, 0.25, 0.49, 0.04215, 0.37, 0.04215, 0.13, 0.25, 0.01, 0.4578, 0.13, 0.3333, 0.9821, 0.3333, 1.0, 0.1667, 1.0, 0.1667, 0.9821, 0.1667, 0.9821, 0.1667, 1.0, -8.941e-08, 1.0, -8.941e-08, 0.9821, 0.1667, 1.0, 0.3333, 1.0, 0.3333, 0.5, 0.1667, 0.5, 1.0, 0.5, 1.0, 1.0, 0.8333, 1.0, 0.8333, 0.5, 0.8333, 0.5, 0.8333, 1.0, 0.6667, 1.0, 0.6667, 0.5, 0.6667, 0.5, 0.6667, 1.0, 0.5, 1.0, 0.5, 0.5, 0.5, 0.5, 0.5, 1.0, 0.3333, 1.0, 0.3333, 0.5, -8.941e-08, 1.0, 0.1667, 1.0, 0.1667, 0.5, -8.941e-08, 0.5, 0.3333, 0.5, 0.3333, 1.0, 0.1667, 1.0, 0.1667, 0.5, 0.1667, 0.5, 0.1667, 1.0, -8.941e-08, 1.0, -8.941e-08, 0.5, 0.75, 0.49, 0.9578, 0.37, 0.9578, 0.13, 0.75, 0.01, 0.5422, 0.13, 0.5422, 0.37, 0.3333, 1.0, 0.5, 1.0, 0.5, 0.5, 0.3333, 0.5, 0.5, 1.0, 0.6667, 1.0, 0.6667, 0.5, 0.5, 0.5, 0.6667, 1.0, 0.8333, 1.0, 0.8333, 0.5, 0.6667, 0.5, 0.8333, 1.0, 1.0, 1.0, 1.0, 0.5, 0.8333, 0.5, 0.5, 0.5, 0.6667, 0.5, 0.6667, 0.5, 0.5, 0.5, 0.1667, 0.5, 0.1667, 0.5179, -8.941e-08, 0.5179, -8.941e-08, 0.5, 0.1667, 0.5179, 0.1667, 0.5357, -8.941e-08, 0.5357, -8.941e-08, 0.5179, 0.1667, 0.5357, 0.1667, 0.5536, -8.941e-08, 0.5536, -8.941e-08, 0.5357, 0.1667, 0.5536, 0.1667, 0.5714, -8.941e-08, 0.5714, -8.941e-08, 0.5536, 0.1667, 0.5714, 0.1667, 0.5893, -8.941e-08, 0.5893, -8.941e-08, 0.5714, 0.1667, 0.5893, 0.1667, 0.6071, -8.941e-08, 0.6071, -8.941e-08, 0.5893, 0.1667, 0.6071, 0.1667, 0.625, -8.941e-08, 0.625, -8.941e-08, 0.6071, 0.1667, 0.625, 0.1667, 0.6429, -8.941e-08, 0.6429, -8.941e-08, 0.625, 0.1667, 0.6429, 0.1667, 0.6607, -8.941e-08, 0.6607, -8.941e-08, 0.6429, 0.1667, 0.6607, 0.1667, 0.6786, -8.941e-08, 0.6786, -8.941e-08, 0.6607, 0.1667, 0.6786, 0.1667, 0.6964, -8.941e-08, 0.6964, -8.941e-08, 0.6786, 0.1667, 0.6964, 0.1667, 0.7143, -8.941e-08, 0.7143, -8.941e-08, 0.6964, 0.1667, 0.7143, 0.1667, 0.7321, -8.941e-08, 0.7321, -8.941e-08, 0.7143, 0.1667, 0.7321, 0.1667, 0.75, -8.941e-08, 0.75, -8.941e-08, 0.7321, 0.1667, 0.75, 0.1667, 0.7679, -8.941e-08, 0.7679, -8.941e-08, 0.75, 0.1667, 0.7679, 0.1667, 0.7857, -8.941e-08, 0.7857, -8.941e-08, 0.7679, 0.1667, 0.7857, 0.1667, 0.8036, -8.941e-08, 0.8036, -8.941e-08, 0.7857, 0.1667, 0.8036, 0.1667, 0.8214, -8.941e-08, 0.8214, -8.941e-08, 0.8036, 0.1667, 0.8214, 0.1667, 0.8393, -8.941e-08, 0.8393, -8.941e-08, 0.8214, 0.1667, 0.8393, 0.1667, 0.8571, -8.941e-08, 0.8571, -8.941e-08, 0.8393, 0.1667, 0.8571, 0.1667, 0.875, -8.941e-08, 0.875, -8.941e-08, 0.8571, 0.1667, 0.875, 0.1667, 0.8929, -8.941e-08, 0.8929, -8.941e-08, 0.875, 0.1667, 0.8929, 0.1667, 0.9107, -8.941e-08, 0.9107, -8.941e-08, 0.8929, 0.1667, 0.9107, 0.1667, 0.9286, -8.941e-08, 0.9286, -8.941e-08, 0.9107, 0.1667, 0.9286, 0.1667, 0.9464, -8.941e-08, 0.9464, -8.941e-08, 0.9286, 0.1667, 0.9464, 0.1667, 0.9643, -8.941e-08, 0.9643, -8.941e-08, 0.9464, 0.1667, 0.9643, 0.1667, 0.9821, -8.941e-08, 0.9821, -8.941e-08, 0.9643, 0.3333, 0.5, 0.3333, 0.5179, 0.1667, 0.5179, 0.1667, 0.5, 0.3333, 0.5179, 0.3333, 0.5357, 0.1667, 0.5357, 0.1667, 0.5179, 0.3333, 0.5357, 0.3333, 0.5536, 0.1667, 0.5536, 0.1667, 0.5357, 0.3333, 0.5536, 0.3333, 0.5714, 0.1667, 0.5714, 0.1667, 0.5536, 0.3333, 0.5714, 0.3333, 0.5893, 0.1667, 0.5893, 0.1667, 0.5714, 0.3333, 0.5893, 0.3333, 0.6071, 0.1667, 0.6071, 0.1667, 0.5893, 0.3333, 0.6071, 0.3333, 0.625, 0.1667, 0.625, 0.1667, 0.6071, 0.3333, 0.625, 0.3333, 0.6429, 0.1667, 0.6429, 0.1667, 0.625, 0.3333, 0.6429, 0.3333, 0.6607, 0.1667, 0.6607, 0.1667, 0.6429, 0.3333, 0.6607, 0.3333, 0.6786, 0.1667, 0.6786, 0.1667, 0.6607, 0.3333, 0.6786, 0.3333, 0.6964, 0.1667, 0.6964, 0.1667, 0.6786, 0.3333, 0.6964, 0.3333, 0.7143, 0.1667, 0.7143, 0.1667, 0.6964, 0.3333, 0.7143, 0.3333, 0.7321, 0.1667, 0.7321, 0.1667, 0.7143, 0.3333, 0.7321, 0.3333, 0.75, 0.1667, 0.75, 0.1667, 0.7321, 0.3333, 0.75, 0.3333, 0.7679, 0.1667, 0.7679, 0.1667, 0.75, 0.3333, 0.7679, 0.3333, 0.7857, 0.1667, 0.7857, 0.1667, 0.7679, 0.3333, 0.7857, 0.3333, 0.8036, 0.1667, 0.8036, 0.1667, 0.7857, 0.3333, 0.8036, 0.3333, 0.8214, 0.1667, 0.8214, 0.1667, 0.8036, 0.3333, 0.8214, 0.3333, 0.8393, 0.1667, 0.8393, 0.1667, 0.8214, 0.3333, 0.8393, 0.3333, 0.8571, 0.1667, 0.8571, 0.1667, 0.8393, 0.3333, 0.8571, 0.3333, 0.875, 0.1667, 0.875, 0.1667, 0.8571, 0.3333, 0.875, 0.3333, 0.8929, 0.1667, 0.8929, 0.1667, 0.875, 0.3333, 0.8929, 0.3333, 0.9107, 0.1667, 0.9107, 0.1667, 0.8929, 0.3333, 0.9107, 0.3333, 0.9286, 0.1667, 0.9286, 0.1667, 0.9107, 0.3333, 0.9286, 0.3333, 0.9464, 0.1667, 0.9464, 0.1667, 0.9286, 0.3333, 0.9464, 0.3333, 0.9643, 0.1667, 0.9643, 0.1667, 0.9464, 0.3333, 0.9643, 0.3333, 0.9821, 0.1667, 0.9821, 0.1667, 0.9643, 0.5, 0.5, 0.5, 0.5179, 0.3333, 0.5179, 0.3333, 0.5, 0.5, 0.5179, 0.5, 0.5357, 0.3333, 0.5357, 0.3333, 0.5179, 0.5, 0.5357, 0.5, 0.5536, 0.3333, 0.5536, 0.3333, 0.5357, 0.5, 0.5536, 0.5, 0.5714, 0.3333, 0.5714, 0.3333, 0.5536, 0.5, 0.5714, 0.5, 0.5893, 0.3333, 0.5893, 0.3333, 0.5714, 0.5, 0.5893, 0.5, 0.6071, 0.3333, 0.6071, 0.3333, 0.5893, 0.5, 0.6071, 0.5, 0.625, 0.3333, 0.625, 0.3333, 0.6071, 0.5, 0.625, 0.5, 0.6429, 0.3333, 0.6429, 0.3333, 0.625, 0.5, 0.6429, 0.5, 0.6607, 0.3333, 0.6607, 0.3333, 0.6429, 0.5, 0.6607, 0.5, 0.6786, 0.3333, 0.6786, 0.3333, 0.6607, 0.5, 0.6786, 0.5, 0.6964, 0.3333, 0.6964, 0.3333, 0.6786, 0.5, 0.6964, 0.5, 0.7143, 0.3333, 0.7143, 0.3333, 0.6964, 0.5, 0.7143, 0.5, 0.7321, 0.3333, 0.7321, 0.3333, 0.7143, 0.5, 0.7321, 0.5, 0.75, 0.3333, 0.75, 0.3333, 0.7321, 0.5, 0.75, 0.5, 0.7679, 0.3333, 0.7679, 0.3333, 0.75, 0.5, 0.7679, 0.5, 0.7857, 0.3333, 0.7857, 0.3333, 0.7679, 0.5, 0.7857, 0.5, 0.8036, 0.3333, 0.8036, 0.3333, 0.7857, 0.5, 0.8036, 0.5, 0.8214, 0.3333, 0.8214, 0.3333, 0.8036, 0.5, 0.8214, 0.5, 0.8393, 0.3333, 0.8393, 0.3333, 0.8214, 0.5, 0.8393, 0.5, 0.8571, 0.3333, 0.8571, 0.3333, 0.8393, 0.5, 0.8571, 0.5, 0.875, 0.3333, 0.875, 0.3333, 0.8571, 0.5, 0.875, 0.5, 0.8929, 0.3333, 0.8929, 0.3333, 0.875, 0.5, 0.8929, 0.5, 0.9107, 0.3333, 0.9107, 0.3333, 0.8929, 0.5, 0.9107, 0.5, 0.9286, 0.3333, 0.9286, 0.3333, 0.9107, 0.5, 0.9286, 0.5, 0.9464, 0.3333, 0.9464, 0.3333, 0.9286, 0.5, 0.9464, 0.5, 0.9643, 0.3333, 0.9643, 0.3333, 0.9464, 0.5, 0.9643, 0.5, 0.9821, 0.3333, 0.9821, 0.3333, 0.9643, 0.6667, 0.5, 0.6667, 0.5179, 0.5, 0.5179, 0.5, 0.5, 0.6667, 0.5179, 0.6667, 0.5357, 0.5, 0.5357, 0.5, 0.5179, 0.6667, 0.5357, 0.6667, 0.5536, 0.5, 0.5536, 0.5, 0.5357, 0.6667, 0.5536, 0.6667, 0.5714, 0.5, 0.5714, 0.5, 0.5536, 0.6667, 0.5714, 0.6667, 0.5893, 0.5, 0.5893, 0.5, 0.5714, 0.6667, 0.5893, 0.6667, 0.6071, 0.5, 0.6071, 0.5, 0.5893, 0.6667, 0.6071, 0.6667, 0.625, 0.5, 0.625, 0.5, 0.6071, 0.6667, 0.625, 0.6667, 0.6429, 0.5, 0.6429, 0.5, 0.625, 0.6667, 0.6429, 0.6667, 0.6607, 0.5, 0.6607, 0.5, 0.6429, 0.6667, 0.6607, 0.6667, 0.6786, 0.5, 0.6786, 0.5, 0.6607, 0.6667, 0.6786, 0.6667, 0.6964, 0.5, 0.6964, 0.5, 0.6786, 0.6667, 0.6964, 0.6667, 0.7143, 0.5, 0.7143, 0.5, 0.6964, 0.6667, 0.7143, 0.6667, 0.7321, 0.5, 0.7321, 0.5, 0.7143, 0.6667, 0.7321, 0.6667, 0.75, 0.5, 0.75, 0.5, 0.7321, 0.6667, 0.75, 0.6667, 0.7679, 0.5, 0.7679, 0.5, 0.75, 0.6667, 0.7679, 0.6667, 0.7857, 0.5, 0.7857, 0.5, 0.7679, 0.6667, 0.7857, 0.6667, 0.8036, 0.5, 0.8036, 0.5, 0.7857, 0.6667, 0.8036, 0.6667, 0.8214, 0.5, 0.8214, 0.5, 0.8036, 0.6667, 0.8214, 0.6667, 0.8393, 0.5, 0.8393, 0.5, 0.8214, 0.6667, 0.8393, 0.6667, 0.8571, 0.5, 0.8571, 0.5, 0.8393, 0.6667, 0.8571, 0.6667, 0.875, 0.5, 0.875, 0.5, 0.8571, 0.6667, 0.875, 0.6667, 0.8929, 0.5, 0.8929, 0.5, 0.875, 0.6667, 0.8929, 0.6667, 0.9107, 0.5, 0.9107, 0.5, 0.8929, 0.6667, 0.9107, 0.6667, 0.9286, 0.5, 0.9286, 0.5, 0.9107, 0.6667, 0.9286, 0.6667, 0.9464, 0.5, 0.9464, 0.5, 0.9286, 0.6667, 0.9464, 0.6667, 0.9643, 0.5, 0.9643, 0.5, 0.9464, 0.6667, 0.9643, 0.6667, 0.9821, 0.5, 0.9821, 0.5, 0.9643, 0.8333, 0.5, 0.8333, 0.5179, 0.6667, 0.5179, 0.6667, 0.5, 0.8333, 0.5179, 0.8333, 0.5357, 0.6667, 0.5357, 0.6667, 0.5179, 0.8333, 0.5357, 0.8333, 0.5536, 0.6667, 0.5536, 0.6667, 0.5357, 0.8333, 0.5536, 0.8333, 0.5714, 0.6667, 0.5714, 0.6667, 0.5536, 0.8333, 0.5714, 0.8333, 0.5893, 0.6667, 0.5893, 0.6667, 0.5714, 0.8333, 0.5893, 0.8333, 0.6071, 0.6667, 0.6071, 0.6667, 0.5893, 0.8333, 0.6071, 0.8333, 0.625, 0.6667, 0.625, 0.6667, 0.6071, 0.8333, 0.625, 0.8333, 0.6429, 0.6667, 0.6429, 0.6667, 0.625, 0.8333, 0.6429, 0.8333, 0.6607, 0.6667, 0.6607, 0.6667, 0.6429, 0.8333, 0.6607, 0.8333, 0.6786, 0.6667, 0.6786, 0.6667, 0.6607, 0.8333, 0.6786, 0.8333, 0.6964, 0.6667, 0.6964, 0.6667, 0.6786, 0.8333, 0.6964, 0.8333, 0.7143, 0.6667, 0.7143, 0.6667, 0.6964, 0.8333, 0.7143, 0.8333, 0.7321, 0.6667, 0.7321, 0.6667, 0.7143, 0.8333, 0.7321, 0.8333, 0.75, 0.6667, 0.75, 0.6667, 0.7321, 0.8333, 0.75, 0.8333, 0.7679, 0.6667, 0.7679, 0.6667, 0.75, 0.8333, 0.7679, 0.8333, 0.7857, 0.6667, 0.7857, 0.6667, 0.7679, 0.8333, 0.7857, 0.8333, 0.8036, 0.6667, 0.8036, 0.6667, 0.7857, 0.8333, 0.8036, 0.8333, 0.8214, 0.6667, 0.8214, 0.6667, 0.8036, 0.8333, 0.8214, 0.8333, 0.8393, 0.6667, 0.8393, 0.6667, 0.8214, 0.8333, 0.8393, 0.8333, 0.8571, 0.6667, 0.8571, 0.6667, 0.8393, 0.8333, 0.8571, 0.8333, 0.875, 0.6667, 0.875, 0.6667, 0.8571, 0.8333, 0.875, 0.8333, 0.8929, 0.6667, 0.8929, 0.6667, 0.875, 0.8333, 0.8929, 0.8333, 0.9107, 0.6667, 0.9107, 0.6667, 0.8929, 0.8333, 0.9107, 0.8333, 0.9286, 0.6667, 0.9286, 0.6667, 0.9107, 0.8333, 0.9286, 0.8333, 0.9464, 0.6667, 0.9464, 0.6667, 0.9286, 0.8333, 0.9464, 0.8333, 0.9643, 0.6667, 0.9643, 0.6667, 0.9464, 0.8333, 0.9643, 0.8333, 0.9821, 0.6667, 0.9821, 0.6667, 0.9643, 1.0, 0.5, 1.0, 0.5179, 0.8333, 0.5179, 0.8333, 0.5, 1.0, 0.5179, 1.0, 0.5357, 0.8333, 0.5357, 0.8333, 0.5179, 1.0, 0.5357, 1.0, 0.5536, 0.8333, 0.5536, 0.8333, 0.5357, 1.0, 0.5536, 1.0, 0.5714, 0.8333, 0.5714, 0.8333, 0.5536, 1.0, 0.5714, 1.0, 0.5893, 0.8333, 0.5893, 0.8333, 0.5714, 1.0, 0.5893, 1.0, 0.6071, 0.8333, 0.6071, 0.8333, 0.5893, 1.0, 0.6071, 1.0, 0.625, 0.8333, 0.625, 0.8333, 0.6071, 1.0, 0.625, 1.0, 0.6429, 0.8333, 0.6429, 0.8333, 0.625, 1.0, 0.6429, 1.0, 0.6607, 0.8333, 0.6607, 0.8333, 0.6429, 1.0, 0.6607, 1.0, 0.6786, 0.8333, 0.6786, 0.8333, 0.6607, 1.0, 0.6786, 1.0, 0.6964, 0.8333, 0.6964, 0.8333, 0.6786, 1.0, 0.6964, 1.0, 0.7143, 0.8333, 0.7143, 0.8333, 0.6964, 1.0, 0.7143, 1.0, 0.7321, 0.8333, 0.7321, 0.8333, 0.7143, 1.0, 0.7321, 1.0, 0.75, 0.8333, 0.75, 0.8333, 0.7321, 1.0, 0.75, 1.0, 0.7679, 0.8333, 0.7679, 0.8333, 0.75, 1.0, 0.7679, 1.0, 0.7857, 0.8333, 0.7857, 0.8333, 0.7679, 1.0, 0.7857, 1.0, 0.8036, 0.8333, 0.8036, 0.8333, 0.7857, 1.0, 0.8036, 1.0, 0.8214, 0.8333, 0.8214, 0.8333, 0.8036, 1.0, 0.8214, 1.0, 0.8393, 0.8333, 0.8393, 0.8333, 0.8214, 1.0, 0.8393, 1.0, 0.8571, 0.8333, 0.8571, 0.8333, 0.8393, 1.0, 0.8571, 1.0, 0.875, 0.8333, 0.875, 0.8333, 0.8571, 1.0, 0.875, 1.0, 0.8929, 0.8333, 0.8929, 0.8333, 0.875, 1.0, 0.8929, 1.0, 0.9107, 0.8333, 0.9107, 0.8333, 0.8929, 1.0, 0.9107, 1.0, 0.9286, 0.8333, 0.9286, 0.8333, 0.9107, 1.0, 0.9286, 1.0, 0.9464, 0.8333, 0.9464, 0.8333, 0.9286, 1.0, 0.9464, 1.0, 0.9643, 0.8333, 0.9643, 0.8333, 0.9464, 1.0, 0.9643, 1.0, 0.9821, 0.8333, 0.9821, 0.8333, 0.9643, -8.941e-08, 0.6607, -8.941e-08, 0.6429, -8.941e-08, 0.6429, -8.941e-08, 0.6607, -8.941e-08, 0.8214, -8.941e-08, 0.8036, -8.941e-08, 0.8036, -8.941e-08, 0.8214, -8.941e-08, 0.7143, -8.941e-08, 0.6964, -8.941e-08, 0.6964, -8.941e-08, 0.7143, -8.941e-08, 0.875, -8.941e-08, 0.8571, -8.941e-08, 0.8571, -8.941e-08, 0.875, -8.941e-08, 0.6071, -8.941e-08, 0.5893, -8.941e-08, 0.5893, -8.941e-08, 0.6071, -8.941e-08, 0.7679, -8.941e-08, 0.75, -8.941e-08, 0.75, -8.941e-08, 0.7679, 0.8333, 1.0, 0.6667, 1.0, 0.6667, 1.0, 0.8333, 1.0, 0.1667, 1.0, -8.941e-08, 1.0, -8.941e-08, 1.0, 0.1667, 1.0, 0.3333, 1.0, 0.1667, 1.0, 0.1667, 1.0, 0.3333, 1.0, 1.0, 1.0, 0.8333, 1.0, 0.8333, 1.0, 1.0, 1.0, 0.6667, 1.0, 0.5, 1.0, 0.5, 1.0, 0.6667, 1.0, 0.1667, 1.0, -8.941e-08, 1.0, -8.941e-08, 1.0, 0.1667, 1.0, 0.5, 1.0, 0.3333, 1.0, 0.3333, 1.0, 0.5, 1.0, 0.3333, 1.0, 0.1667, 1.0, 0.1667, 1.0, 0.3333, 1.0, 0.5, 1.0, 0.3333, 1.0, 0.3333, 1.0, 0.5, 1.0, 0.8333, 1.0, 0.6667, 1.0, 0.6667, 1.0, 0.8333, 1.0, 0.3333, 1.0, 0.1667, 1.0, 0.1667, 1.0, 0.3333, 1.0, 0.6667, 1.0, 0.5, 1.0, 0.5, 1.0, 0.6667, 1.0, 1.0, 1.0, 0.8333, 1.0, 0.8333, 1.0, 1.0, 1.0, 0.3333, 1.0, 0.1667, 1.0, 0.1667, 1.0, 0.3333, 1.0, 0.6667, 1.0, 0.5, 1.0, 0.5, 1.0, 0.6667, 1.0, 1.0, 1.0, 0.8333, 1.0, 0.8333, 1.0, 1.0, 1.0, 0.1667, 1.0, -8.941e-08, 1.0, -8.941e-08, 1.0, 0.1667, 1.0, 0.5, 1.0, 0.3333, 1.0, 0.3333, 1.0, 0.5, 1.0, 0.8333, 1.0, 0.6667, 1.0, 0.6667, 1.0, 0.8333, 1.0, 0.0, 0.0, 0.0, 0.0, 0.0, 0.0, 0.0, 0.0, 0.0, 0.0, 0.0, 0.0, 0.6667, 1.0, 0.5, 1.0, 0.5, 1.0, 0.6667, 1.0, 1.0, 1.0, 0.8333, 1.0, 0.8333, 1.0, 1.0, 1.0, 0.1667, 1.0, -8.941e-08, 1.0, -8.941e-08, 1.0, 0.1667, 1.0, 0.5, 1.0, 0.3333, 1.0, 0.3333, 1.0, 0.5, 1.0, 0.8333, 1.0, 0.6667, 1.0, 0.6667, 1.0, 0.8333, 1.0, 0.3333, 0.5, 0.1667, 0.5, 0.1667, 0.5, 0.3333, 0.5, 0.6667, 0.5, 0.5, 0.5, 0.5, 0.5, 0.6667, 0.5, 0.1667, 0.5, -8.941e-08, 0.5, -8.941e-08, 0.5, 0.1667, 0.5, 0.5, 0.5, 0.3333, 0.5, 0.3333, 0.5, 0.5, 0.5, 0.1667, 0.5, -8.941e-08, 0.5, -8.941e-08, 0.5, 0.1667, 0.5, 0.5, 0.5, 0.3333, 0.5, 0.3333, 0.5, 0.5, 0.5, 0.3333, 0.5, 0.1667, 0.5, 0.1667, 0.5, 0.3333, 0.5, 0.6667, 0.5, 0.5, 0.5, 0.5, 0.5, 0.6667, 0.5, -8.941e-08, 0.5, 0.1667, 0.5, 0.1667, 0.5, -8.938e-08, 0.5, 0.1246, 0.5, 0.1953, 0.5, 0.3417, 0.5, 0.4916, 0.5, 0.638, 0.5, 0.7088, 0.5, 0.3333, 0.5, 0.5, 0.5, 0.5, 0.5, 0.3333, 0.5, 0.6667, 0.5, 0.8333, 0.5, 0.8333, 0.5, 0.6667, 0.5, 0.1667, 0.5, 0.3333, 0.5, 0.3333, 0.5, 0.1667, 0.5, 0.1246, 0.5, 0.7088, 0.5, 0.8333, 0.5, -8.941e-08, 0.5, 0.7088, 0.5, 0.638, 0.5, 0.6667, 0.5, 0.8333, 0.5, 0.638, 0.5, 0.4916, 0.5, 0.5, 0.5, 0.6667, 0.5, 0.4916, 0.5, 0.3417, 0.5, 0.3333, 0.5, 0.5, 0.5, 0.3417, 0.5, 0.1953, 0.5, 0.1667, 0.5, 0.3333, 0.5, 0.1953, 0.5, 0.1246, 0.5, -8.938e-08, 0.5, 0.1667, 0.5, 0.8333, 0.5, 1.0, 0.5, 1.0, 0.5, 0.8333, 0.5, 1.0, 0.5, 1.0, 1.0, 0.8333, 1.0, 0.8333, 0.5, 0.8333, 0.5, 0.8333, 1.0, 0.6667, 1.0, 0.6667, 0.5, 0.6667, 0.5, 0.6667, 1.0, 0.5, 1.0, 0.5, 0.5, 0.5, 0.5, 0.5, 1.0, 0.3333, 1.0, 0.3333, 0.5, 0.4578, 0.37, 0.25, 0.49, 0.04215, 0.37, 0.04215, 0.13, 0.25, 0.01, 0.4578, 0.13, 0.3333, 0.5, 0.3333, 1.0, 0.1667, 1.0, 0.1667, 0.5, 0.1667, 0.5, 0.1667, 1.0, -8.941e-08, 1.0, -8.941e-08, 0.5, 0.75, 0.49, 0.9578, 0.37, 0.9578, 0.13, 0.75, 0.01, 0.5422, 0.13, 0.5422, 0.37])
me_cylinder_028.materials.append(mat_jointure)
me_cylinder_028.materials.append(mat_corde_001)
me_cylinder_028.materials.append(mat_armature)
me_cylinder_028.update()
me_cone_001 = bpy.data.meshes.new('Cone.001')
me_cone_001.from_pydata([(1.0, 0.2732, -19.49), (-1.0, 0.2732, -19.49), (0.0, 0.2732, -17.49), (0.0, -0.6991, -19.49), (0.0, 1.3, -19.43), (0.0, 0.3567, -21.46), (0.0, 0.263, -17.8), (0.2753, -0.2723, 0.9896), (0.2753, 0.006165, -17.85), (0.3606, 0.09481, 1.009), (0.3606, 0.3733, -17.83), (0.08535, 0.3523, 1.023), (0.08535, 0.6307, -17.82), (-0.2753, 0.2426, 1.017), (-0.2753, 0.5211, -17.82), (-0.3606, -0.1245, 0.9975), (-0.3606, 0.154, -17.84), (-0.08535, -0.3819, 0.9838), (-0.08535, -0.1035, -17.86), (0.4318, -0.4191, 1.011), (0.4318, -0.3859, -1.236), (0.5175, 0.2705, 1.048), (0.5175, 0.3037, -1.199), (-0.1119, 0.5652, 1.064), (-0.1119, 0.5984, -1.183), (-0.5867, 0.05768, 1.037), (-0.5867, 0.09089, -1.21), (-0.2507, -0.5506, 1.004), (-0.2507, -0.5174, -1.243), (0.7303, -0.4253, -17.48), (-0.6831, -0.4725, -17.48), (-0.7303, 0.9408, -17.4), (0.6831, 0.988, -17.4), (-3.214e-08, 0.2275, -15.39), (0.3124, -0.02696, -17.96), (-0.2922, -0.04714, -17.96), (-0.3124, 0.5574, -17.93), (0.2922, 0.5776, -17.93), (9.441e-08, 0.2044, -13.83), (0.125, 0.3395, -13.92), (0.2166, 0.4411, -14.17), (0.2501, 0.4821, -14.52), (0.2166, 0.4514, -14.87), (0.125, 0.3573, -15.13), (5.664e-08, 0.225, -15.23), (-0.125, 0.08997, -15.14), (-0.2166, -0.01165, -14.89), (-0.2501, -0.05261, -14.54), (-0.2166, -0.02193, -14.19), (-0.125, 0.07216, -13.93), (1.271, -0.9491, -16.3), (1.362, -0.7832, -16.32), (1.361, -0.5971, -16.39), (1.267, -0.4408, -16.49), (1.107, -0.3561, -16.59), (0.9219, -0.3658, -16.67), (0.7628, -0.4671, -16.71), (0.6719, -0.6331, -16.69), (0.6734, -0.8192, -16.62), (0.767, -0.9755, -16.52), (0.9277, -1.06, -16.42), (1.112, -1.051, -16.34), (-1.271, 1.429, -16.17), (-1.112, 1.531, -16.2), (-0.9277, 1.543, -16.28), (-0.767, 1.462, -16.39), (-0.6734, 1.309, -16.5), (-0.6719, 1.125, -16.59), (-0.7628, 0.9598, -16.63), (-0.9219, 0.8576, -16.61), (-1.107, 0.8456, -16.53), (-1.267, 0.9271, -16.42), (-1.361, 1.08, -16.3), (-1.362, 1.264, -16.21), (-1.029, 1.231, -18.13), (-0.876, 1.338, -18.1), (-0.7091, 1.365, -18.04), (-0.5728, 1.303, -17.95), (-0.5034, 1.17, -17.87), (-0.5197, 1.001, -17.82), (-0.6171, 0.8408, -17.8), (-0.7697, 0.7332, -17.83), (-0.9366, 0.7067, -17.9), (-1.073, 0.7684, -17.98), (-1.142, 0.9017, -18.06), (-1.126, 1.071, -18.12), (1.029, -0.6933, -18.23), (1.126, -0.5342, -18.2), (1.142, -0.3669, -18.13), (1.073, -0.2361, -18.04), (0.9366, -0.177, -17.95), (0.7697, -0.2054, -17.88), (0.6171, -0.3136, -17.87), (0.5197, -0.4727, -17.9), (0.5034, -0.6401, -17.97), (0.5728, -0.7708, -18.06), (0.7091, -0.8299, -18.15), (0.876, -0.8015, -18.22)], [], [(4, 2, 0), (0, 2, 3), (4, 0, 3, 1), (3, 2, 1), (1, 2, 4), (3, 5, 0), (0, 5, 4), (4, 5, 1), (1, 5, 3), (7, 8, 10, 9), (9, 10, 12, 11), (11, 12, 14, 13), (13, 14, 16, 15), (10, 8, 18, 16, 14, 12), (15, 16, 18, 17), (17, 18, 8, 7), (7, 9, 11, 13, 15, 17), (19, 20, 22, 21), (21, 22, 24, 23), (23, 24, 26, 25), (22, 20, 28, 26, 24), (25, 26, 28, 27), (27, 28, 20, 19), (19, 21, 23, 25, 27), (29, 33, 30), (30, 33, 31), (32, 29, 34, 37), (31, 33, 32), (32, 33, 29), (34, 35, 36, 37), (31, 32, 37, 36), (30, 31, 36, 35), (29, 30, 35, 34), (38, 50, 51, 39), (39, 51, 52, 40), (40, 52, 53, 41), (41, 53, 54, 42), (42, 54, 55, 43), (43, 55, 56, 44), (44, 56, 57, 45), (45, 57, 58, 46), (46, 58, 59, 47), (47, 59, 60, 48), (48, 60, 61, 49), (49, 61, 50, 38), (74, 62, 63, 75), (75, 63, 64, 76), (76, 64, 65, 77), (77, 65, 66, 78), (78, 66, 67, 79), (79, 67, 68, 80), (80, 68, 69, 81), (81, 69, 70, 82), (82, 70, 71, 83), (83, 71, 72, 84), (84, 72, 73, 85), (85, 73, 62, 74), (62, 38, 39, 63), (63, 39, 40, 64), (64, 40, 41, 65), (65, 41, 42, 66), (66, 42, 43, 67), (67, 43, 44, 68), (68, 44, 45, 69), (69, 45, 46, 70), (70, 46, 47, 71), (71, 47, 48, 72), (72, 48, 49, 73), (73, 49, 38, 62), (97, 96, 95, 94, 93, 92, 91, 90, 89, 88, 87, 86), (85, 74, 75, 76, 77, 78, 79, 80, 81, 82, 83, 84), (61, 97, 86, 50), (60, 96, 97, 61), (59, 95, 96, 60), (58, 94, 95, 59), (57, 93, 94, 58), (56, 92, 93, 57), (55, 91, 92, 56), (54, 90, 91, 55), (53, 89, 90, 54), (52, 88, 89, 53), (51, 87, 88, 52), (50, 86, 87, 51)])
me_cone_001.polygons.foreach_set('material_index', [0, 0, 0, 0, 0, 0, 0, 0, 0, 2, 2, 2, 2, 2, 2, 2, 2, 4, 4, 4, 4, 4, 4, 4, 5, 5, 5, 5, 5, 5, 5, 5, 5, 6, 6, 6, 6, 6, 6, 6, 6, 6, 6, 6, 6, 6, 6, 6, 6, 6, 6, 6, 6, 6, 6, 6, 6, 6, 6, 6, 6, 6, 6, 6, 6, 6, 6, 6, 6, 6, 6, 6, 6, 6, 6, 6, 6, 6, 6, 6, 6, 6, 6])
_uv = me_cone_001.uv_layers.new(name='UVMap')
_uv.uv.foreach_set('vector', [0.25, 0.49, 0.25, 0.25, 0.49, 0.25, 0.49, 0.25, 0.25, 0.25, 0.25, 0.01, 0.75, 0.49, 0.99, 0.25, 0.75, 0.01, 0.51, 0.25, 0.25, 0.01, 0.25, 0.25, 0.01, 0.25, 0.01, 0.25, 0.25, 0.25, 0.25, 0.49, 0.25, 0.49, 0.25, 0.25, 0.49, 0.25, 0.49, 0.25, 0.25, 0.25, 0.25, 0.01, 0.25, 0.01, 0.25, 0.25, 0.01, 0.25, 0.01, 0.25, 0.25, 0.25, 0.25, 0.49, 1.0, 0.5, 1.0, 1.0, 0.8333, 1.0, 0.8333, 0.5, 0.8333, 0.5, 0.8333, 1.0, 0.6667, 1.0, 0.6667, 0.5, 0.6667, 0.5, 0.6667, 1.0, 0.5, 1.0, 0.5, 0.5, 0.5, 0.5, 0.5, 1.0, 0.3333, 1.0, 0.3333, 0.5, 0.4578, 0.37, 0.25, 0.49, 0.04215, 0.37, 0.04215, 0.13, 0.25, 0.01, 0.4578, 0.13, 0.3333, 0.5, 0.3333, 1.0, 0.1667, 1.0, 0.1667, 0.5, 0.1667, 0.5, 0.1667, 1.0, -8.941e-08, 1.0, -8.941e-08, 0.5, 0.75, 0.49, 0.9578, 0.37, 0.9578, 0.13, 0.75, 0.01, 0.5422, 0.13, 0.5422, 0.37, 1.0, 0.5, 1.0, 1.0, 0.8, 1.0, 0.8, 0.5, 0.8, 0.5, 0.8, 1.0, 0.6, 1.0, 0.6, 0.5, 0.6, 0.5, 0.6, 1.0, 0.4, 1.0, 0.4, 0.5, 0.4783, 0.3242, 0.25, 0.49, 0.02175, 0.3242, 0.1089, 0.05584, 0.3911, 0.05584, 0.4, 0.5, 0.4, 1.0, 0.2, 1.0, 0.2, 0.5, 0.2, 0.5, 0.2, 1.0, 2.98e-08, 1.0, 2.98e-08, 0.5, 0.75, 0.49, 0.9783, 0.3242, 0.8911, 0.05584, 0.6089, 0.05584, 0.5217, 0.3242, 0.25, 0.49, 0.25, 0.25, 0.49, 0.25, 0.49, 0.25, 0.25, 0.25, 0.25, 0.01, 0.01, 0.25, 0.25, 0.49, 0.25, 0.49, 0.01, 0.25, 0.25, 0.01, 0.25, 0.25, 0.01, 0.25, 0.01, 0.25, 0.25, 0.25, 0.25, 0.49, 0.75, 0.49, 0.99, 0.25, 0.75, 0.01, 0.51, 0.25, 0.25, 0.01, 0.01, 0.25, 0.01, 0.25, 0.25, 0.01, 0.49, 0.25, 0.25, 0.01, 0.25, 0.01, 0.49, 0.25, 0.25, 0.49, 0.49, 0.25, 0.49, 0.25, 0.25, 0.49, 0.6, 0.5, 0.8, 0.5, 0.8, 0.5833, 0.6, 0.5833, 0.6, 0.5833, 0.8, 0.5833, 0.8, 0.6667, 0.6, 0.6667, 0.6, 0.6667, 0.8, 0.6667, 0.8, 0.75, 0.6, 0.75, 0.6, 0.75, 0.8, 0.75, 0.8, 0.8333, 0.6, 0.8333, 0.6, 0.8333, 0.8, 0.8333, 0.8, 0.9167, 0.6, 0.9167, 0.6, 0.9167, 0.8, 0.9167, 0.8, 1.0, 0.6, 1.0, 0.6, 2.22e-16, 0.8, 2.22e-16, 0.8, 0.08333, 0.6, 0.08333, 0.6, 0.08333, 0.8, 0.08333, 0.8, 0.1667, 0.6, 0.1667, 0.6, 0.1667, 0.8, 0.1667, 0.8, 0.25, 0.6, 0.25, 0.6, 0.25, 0.8, 0.25, 0.8, 0.3333, 0.6, 0.3333, 0.6, 0.3333, 0.8, 0.3333, 0.8, 0.4167, 0.6, 0.4167, 0.6, 0.4167, 0.8, 0.4167, 0.8, 0.5, 0.6, 0.5, 0.3, 0.5, 0.4, 0.5, 0.4, 0.5833, 0.3, 0.5833, 0.3, 0.5833, 0.4, 0.5833, 0.4, 0.6667, 0.3, 0.6667, 0.3, 0.6667, 0.4, 0.6667, 0.4, 0.75, 0.3, 0.75, 0.3, 0.75, 0.4, 0.75, 0.4, 0.8333, 0.3, 0.8333, 0.3, 0.8333, 0.4, 0.8333, 0.4, 0.9167, 0.3, 0.9167, 0.3, 0.9167, 0.4, 0.9167, 0.4, 1.0, 0.3, 1.0, 0.3, 2.22e-16, 0.4, 2.22e-16, 0.4, 0.08333, 0.3, 0.08333, 0.3, 0.08333, 0.4, 0.08333, 0.4, 0.1667, 0.3, 0.1667, 0.3, 0.1667, 0.4, 0.1667, 0.4, 0.25, 0.3, 0.25, 0.3, 0.25, 0.4, 0.25, 0.4, 0.3333, 0.3, 0.3333, 0.3, 0.3333, 0.4, 0.3333, 0.4, 0.4167, 0.3, 0.4167, 0.3, 0.4167, 0.4, 0.4167, 0.4, 0.5, 0.3, 0.5, 0.4, 0.5, 0.6, 0.5, 0.6, 0.5833, 0.4, 0.5833, 0.4, 0.5833, 0.6, 0.5833, 0.6, 0.6667, 0.4, 0.6667, 0.4, 0.6667, 0.6, 0.6667, 0.6, 0.75, 0.4, 0.75, 0.4, 0.75, 0.6, 0.75, 0.6, 0.8333, 0.4, 0.8333, 0.4, 0.8333, 0.6, 0.8333, 0.6, 0.9167, 0.4, 0.9167, 0.4, 0.9167, 0.6, 0.9167, 0.6, 1.0, 0.4, 1.0, 0.4, 2.22e-16, 0.6, 2.22e-16, 0.6, 0.08333, 0.4, 0.08333, 0.4, 0.08333, 0.6, 0.08333, 0.6, 0.1667, 0.4, 0.1667, 0.4, 0.1667, 0.6, 0.1667, 0.6, 0.25, 0.4, 0.25, 0.4, 0.25, 0.6, 0.25, 0.6, 0.3333, 0.4, 0.3333, 0.4, 0.3333, 0.6, 0.3333, 0.6, 0.4167, 0.4, 0.4167, 0.4, 0.4167, 0.6, 0.4167, 0.6, 0.5, 0.4, 0.5, 0.9, 0.4167, 0.9, 0.3333, 0.9, 0.25, 0.9, 0.1667, 0.9, 0.08333, 0.9, 2.22e-16, 0.9, 0.9167, 0.9, 0.8333, 0.9, 0.75, 0.9, 0.6667, 0.9, 0.5833, 0.9, 0.5, 0.3, 0.4167, 0.3, 0.5, 0.3, 0.5833, 0.3, 0.6667, 0.3, 0.75, 0.3, 0.8333, 0.3, 0.9167, 0.3, 2.22e-16, 0.3, 0.08333, 0.3, 0.1667, 0.3, 0.25, 0.3, 0.3333, 0.8, 0.4167, 0.9, 0.4167, 0.9, 0.5, 0.8, 0.5, 0.8, 0.3333, 0.9, 0.3333, 0.9, 0.4167, 0.8, 0.4167, 0.8, 0.25, 0.9, 0.25, 0.9, 0.3333, 0.8, 0.3333, 0.8, 0.1667, 0.9, 0.1667, 0.9, 0.25, 0.8, 0.25, 0.8, 0.08333, 0.9, 0.08333, 0.9, 0.1667, 0.8, 0.1667, 0.8, 2.22e-16, 0.9, 2.22e-16, 0.9, 0.08333, 0.8, 0.08333, 0.8, 0.9167, 0.9, 0.9167, 0.9, 1.0, 0.8, 1.0, 0.8, 0.8333, 0.9, 0.8333, 0.9, 0.9167, 0.8, 0.9167, 0.8, 0.75, 0.9, 0.75, 0.9, 0.8333, 0.8, 0.8333, 0.8, 0.6667, 0.9, 0.6667, 0.9, 0.75, 0.8, 0.75, 0.8, 0.5833, 0.9, 0.5833, 0.9, 0.6667, 0.8, 0.6667, 0.8, 0.5, 0.9, 0.5, 0.9, 0.5833, 0.8, 0.5833])
me_cone_001.materials.append(mat_cristal)
me_cone_001.materials.append(mat_plume_001)
me_cone_001.materials.append(mat_poteau_004)
me_cone_001.materials.append(mat_dbtpinceau_001)
me_cone_001.materials.append(mat_socle_001_1)
me_cone_001.materials.append(mat_socle_002)
me_cone_001.materials.append(mat_floriture)
me_cone_001.update()
me_icosphere = bpy.data.meshes.new('Icosphere')
me_icosphere.from_pydata([(0.0, 0.0, 9.365), (0.7236, -0.5257, 9.917), (-0.2764, -0.8506, 9.917), (-0.8944, 0.0, 9.917), (-0.2764, 0.8506, 9.917), (0.7236, 0.5257, 9.917), (0.2976, -0.916, 10.85), (-0.9646, -0.07615, 10.96), (-0.8203, 0.3328, 10.65), (0.8157, 1.373e-09, 11.05), (6.391e-07, 2.328e-09, 12.77), (-0.1625, -0.5, 9.514), (0.4253, -0.309, 9.514), (0.2629, -0.809, 9.839), (0.8506, 0.0, 9.839), (0.4253, 0.309, 9.514), (-0.5257, 0.0, 9.514), (-0.6882, -0.5, 9.839), (-0.1625, 0.5, 9.514), (-0.6882, 0.5, 9.839), (0.2629, 0.809, 9.839), (0.9511, -0.309, 10.36), (0.9511, 0.309, 10.36), (0.0, -1.0, 10.36), (0.5878, -0.809, 10.36), (-0.9511, -0.309, 10.36), (-0.5878, -0.809, 10.36), (-0.5878, 0.809, 10.36), (-0.9511, 0.309, 10.36), (0.5878, 0.809, 10.36), (0.0, 1.0, 10.36), (0.859, -0.6241, 11.64), (-0.3979, -0.6001, 11.16), (-0.9267, 0.0, 10.75), (-0.3525, 1.085, 11.07), (0.7234, 0.5256, 10.92), (0.144, -0.4431, 11.12), (0.5578, 3.365e-09, 11.57), (-0.4468, -0.3247, 11.88), (-0.545, 0.3959, 12.08), (0.1834, 0.5643, 11.95), (0.0, 0.3769, -0.5279), (0.0, 0.3769, 9.386), (0.3264, 0.1885, -0.5279), (0.3264, 0.1885, 9.386), (0.3264, -0.1885, -0.5279), (0.3264, -0.1885, 9.386), (0.0, -0.3769, -0.5279), (0.0, -0.3769, 9.386), (-0.3264, -0.1885, -0.5279), (-0.3264, -0.1885, 9.386), (-0.3264, 0.1885, -0.5279), (-0.3264, 0.1885, 9.386), (0.0, 0.5508, 8.449), (0.0, 0.5508, 9.55), (0.477, 0.2754, 8.449), (0.477, 0.2754, 9.55), (0.477, -0.2754, 8.449), (0.477, -0.2754, 9.55), (0.0, -0.5508, 8.449), (0.0, -0.5508, 9.55), (-0.477, -0.2754, 8.449), (-0.477, -0.2754, 9.55), (-0.477, 0.2754, 8.449), (-0.477, 0.2754, 9.55), (0.0, 0.5912, -0.5435), (0.0, 0.5912, 0.6389), (0.5623, 0.1827, -0.5435), (0.5623, 0.1827, 0.6389), (0.3475, -0.4783, -0.5435), (0.3475, -0.4783, 0.6389), (-0.3475, -0.4783, -0.5435), (-0.3475, -0.4783, 0.6389), (-0.5623, 0.1827, -0.5435), (-0.5623, 0.1827, 0.6389)], [], [(0, 12, 11), (1, 12, 14), (0, 11, 16), (0, 16, 18), (0, 18, 15), (1, 14, 21), (2, 13, 23), (3, 17, 25), (4, 19, 27), (5, 20, 29), (1, 21, 24), (2, 23, 26), (3, 25, 28), (4, 27, 30), (5, 29, 22), (6, 31, 36), (7, 32, 38), (8, 33, 39), (9, 35, 37), (37, 40, 10), (37, 35, 40), (40, 39, 10), (40, 34, 39), (34, 8, 39), (39, 38, 10), (39, 33, 38), (33, 7, 38), (38, 36, 10), (38, 32, 36), (32, 6, 36), (36, 37, 10), (36, 31, 37), (31, 9, 37), (22, 35, 9), (22, 29, 35), (40, 35, 29, 30, 34), (30, 27, 34), (27, 8, 34), (28, 33, 8), (28, 25, 33), (25, 7, 33), (26, 32, 7), (26, 23, 32), (23, 6, 32), (24, 31, 6), (24, 21, 31), (21, 9, 31), (29, 20, 30), (20, 4, 30), (27, 28, 8), (27, 19, 28), (19, 3, 28), (25, 26, 7), (25, 17, 26), (17, 2, 26), (23, 24, 6), (23, 13, 24), (13, 1, 24), (21, 22, 9), (21, 14, 22), (14, 5, 22), (15, 20, 5), (15, 18, 20), (18, 4, 20), (18, 19, 4), (18, 16, 19), (16, 3, 19), (16, 17, 3), (16, 11, 17), (11, 2, 17), (14, 15, 5), (14, 12, 15), (12, 0, 15), (11, 13, 2), (11, 12, 13), (12, 1, 13), (41, 42, 44, 43), (43, 44, 46, 45), (45, 46, 48, 47), (47, 48, 50, 49), (44, 42, 52, 50, 48, 46), (49, 50, 52, 51), (51, 52, 42, 41), (41, 43, 45, 47, 49, 51), (53, 54, 56, 55), (55, 56, 58, 57), (57, 58, 60, 59), (59, 60, 62, 61), (56, 54, 64, 62, 60, 58), (61, 62, 64, 63), (63, 64, 54, 53), (53, 55, 57, 59, 61, 63), (65, 66, 68, 67), (67, 68, 70, 69), (69, 70, 72, 71), (68, 66, 74, 72, 70), (71, 72, 74, 73), (73, 74, 66, 65), (65, 67, 69, 71, 73)])
me_icosphere.polygons.foreach_set('material_index', [0, 0, 0, 0, 0, 0, 0, 0, 0, 0, 0, 0, 0, 0, 0, 0, 0, 0, 0, 0, 0, 0, 0, 0, 0, 0, 0, 0, 0, 0, 0, 0, 0, 0, 0, 0, 0, 0, 0, 0, 0, 0, 0, 0, 0, 0, 0, 0, 0, 0, 0, 0, 0, 0, 0, 0, 0, 0, 0, 0, 0, 0, 0, 0, 0, 0, 0, 0, 0, 0, 0, 0, 0, 0, 0, 0, 1, 1, 1, 1, 1, 1, 1, 1, 2, 2, 2, 2, 2, 2, 2, 2, 3, 3, 3, 3, 3, 3, 3])
_uv = me_icosphere.uv_layers.new(name='UVMap')
_uv.uv.foreach_set('vector', [0.1818, 0.0, 0.2273, 0.07873, 0.1364, 0.07873, 0.2727, 0.1575, 0.3182, 0.07873, 0.3636, 0.1575, 0.9091, 0.0, 0.9545, 0.07873, 0.8636, 0.07873, 0.7273, 0.0, 0.7727, 0.07873, 0.6818, 0.07873, 0.5455, 0.0, 0.5909, 0.07873, 0.5, 0.07873, 0.2727, 0.1575, 0.3636, 0.1575, 0.3182, 0.2362, 0.09091, 0.1575, 0.1818, 0.1575, 0.1364, 0.2362, 0.8182, 0.1575, 0.9091, 0.1575, 0.8636, 0.2362, 0.6364, 0.1575, 0.7273, 0.1575, 0.6818, 0.2362, 0.4545, 0.1575, 0.5455, 0.1575, 0.5, 0.2362, 0.2727, 0.1575, 0.3182, 0.2362, 0.2273, 0.2362, 0.09091, 0.1575, 0.1364, 0.2362, 0.04546, 0.2362, 0.8182, 0.1575, 0.8636, 0.2362, 0.7727, 0.2362, 0.6364, 0.1575, 0.6818, 0.2362, 0.5909, 0.2362, 0.4545, 0.1575, 0.5, 0.2362, 0.4091, 0.2362, 0.1818, 0.3149, 0.2727, 0.3149, 0.2273, 0.3937, 0.0, 0.3149, 0.09091, 0.3149, 0.04546, 0.3937, 0.7273, 0.3149, 0.8182, 0.3149, 0.7727, 0.3937, 0.3636, 0.3149, 0.4545, 0.3149, 0.4091, 0.3937, 0.4091, 0.3937, 0.5, 0.3937, 0.4545, 0.4724, 0.4091, 0.3937, 0.4545, 0.3149, 0.5, 0.3937, 0.5909, 0.3937, 0.6818, 0.3937, 0.6364, 0.4724, 0.5909, 0.3937, 0.6364, 0.3149, 0.6818, 0.3937, 0.6364, 0.3149, 0.7273, 0.3149, 0.6818, 0.3937, 0.7727, 0.3937, 0.8636, 0.3937, 0.8182, 0.4724, 0.7727, 0.3937, 0.8182, 0.3149, 0.8636, 0.3937, 0.8182, 0.3149, 0.9091, 0.3149, 0.8636, 0.3937, 0.04546, 0.3937, 0.1364, 0.3937, 0.09091, 0.4724, 0.04546, 0.3937, 0.09091, 0.3149, 0.1364, 0.3937, 0.09091, 0.3149, 0.1818, 0.3149, 0.1364, 0.3937, 0.2273, 0.3937, 0.3182, 0.3937, 0.2727, 0.4724, 0.2273, 0.3937, 0.2727, 0.3149, 0.3182, 0.3937, 0.2727, 0.3149, 0.3636, 0.3149, 0.3182, 0.3937, 0.4091, 0.2362, 0.4545, 0.3149, 0.3636, 0.3149, 0.4091, 0.2362, 0.5, 0.2362, 0.4545, 0.3149, 0.5909, 0.3937, 0.4545, 0.3149, 0.5, 0.2362, 0.5909, 0.2362, 0.6364, 0.3149, 0.5909, 0.2362, 0.6818, 0.2362, 0.6364, 0.3149, 0.6818, 0.2362, 0.7273, 0.3149, 0.6364, 0.3149, 0.7727, 0.2362, 0.8182, 0.3149, 0.7273, 0.3149, 0.7727, 0.2362, 0.8636, 0.2362, 0.8182, 0.3149, 0.8636, 0.2362, 0.9091, 0.3149, 0.8182, 0.3149, 0.04546, 0.2362, 0.09091, 0.3149, 0.0, 0.3149, 0.04546, 0.2362, 0.1364, 0.2362, 0.09091, 0.3149, 0.1364, 0.2362, 0.1818, 0.3149, 0.09091, 0.3149, 0.2273, 0.2362, 0.2727, 0.3149, 0.1818, 0.3149, 0.2273, 0.2362, 0.3182, 0.2362, 0.2727, 0.3149, 0.3182, 0.2362, 0.3636, 0.3149, 0.2727, 0.3149, 0.5, 0.2362, 0.5455, 0.1575, 0.5909, 0.2362, 0.5455, 0.1575, 0.6364, 0.1575, 0.5909, 0.2362, 0.6818, 0.2362, 0.7727, 0.2362, 0.7273, 0.3149, 0.6818, 0.2362, 0.7273, 0.1575, 0.7727, 0.2362, 0.7273, 0.1575, 0.8182, 0.1575, 0.7727, 0.2362, 0.8636, 0.2362, 0.9545, 0.2362, 0.9091, 0.3149, 0.8636, 0.2362, 0.9091, 0.1575, 0.9545, 0.2362, 0.9091, 0.1575, 1.0, 0.1575, 0.9545, 0.2362, 0.1364, 0.2362, 0.2273, 0.2362, 0.1818, 0.3149, 0.1364, 0.2362, 0.1818, 0.1575, 0.2273, 0.2362, 0.1818, 0.1575, 0.2727, 0.1575, 0.2273, 0.2362, 0.3182, 0.2362, 0.4091, 0.2362, 0.3636, 0.3149, 0.3182, 0.2362, 0.3636, 0.1575, 0.4091, 0.2362, 0.3636, 0.1575, 0.4545, 0.1575, 0.4091, 0.2362, 0.5, 0.07873, 0.5455, 0.1575, 0.4545, 0.1575, 0.5, 0.07873, 0.5909, 0.07873, 0.5455, 0.1575, 0.5909, 0.07873, 0.6364, 0.1575, 0.5455, 0.1575, 0.6818, 0.07873, 0.7273, 0.1575, 0.6364, 0.1575, 0.6818, 0.07873, 0.7727, 0.07873, 0.7273, 0.1575, 0.7727, 0.07873, 0.8182, 0.1575, 0.7273, 0.1575, 0.8636, 0.07873, 0.9091, 0.1575, 0.8182, 0.1575, 0.8636, 0.07873, 0.9545, 0.07873, 0.9091, 0.1575, 0.9545, 0.07873, 1.0, 0.1575, 0.9091, 0.1575, 0.3636, 0.1575, 0.4091, 0.07873, 0.4545, 0.1575, 0.3636, 0.1575, 0.3182, 0.07873, 0.4091, 0.07873, 0.3182, 0.07873, 0.3636, 0.0, 0.4091, 0.07873, 0.1364, 0.07873, 0.1818, 0.1575, 0.09091, 0.1575, 0.1364, 0.07873, 0.2273, 0.07873, 0.1818, 0.1575, 0.2273, 0.07873, 0.2727, 0.1575, 0.1818, 0.1575, 1.0, 0.5, 1.0, 1.0, 0.8333, 1.0, 0.8333, 0.5, 0.8333, 0.5, 0.8333, 1.0, 0.6667, 1.0, 0.6667, 0.5, 0.6667, 0.5, 0.6667, 1.0, 0.5, 1.0, 0.5, 0.5, 0.5, 0.5, 0.5, 1.0, 0.3333, 1.0, 0.3333, 0.5, 0.4578, 0.37, 0.25, 0.49, 0.04215, 0.37, 0.04215, 0.13, 0.25, 0.01, 0.4578, 0.13, 0.3333, 0.5, 0.3333, 1.0, 0.1667, 1.0, 0.1667, 0.5, 0.1667, 0.5, 0.1667, 1.0, -8.941e-08, 1.0, -8.941e-08, 0.5, 0.75, 0.49, 0.9578, 0.37, 0.9578, 0.13, 0.75, 0.01, 0.5422, 0.13, 0.5422, 0.37, 1.0, 0.5, 1.0, 1.0, 0.8333, 1.0, 0.8333, 0.5, 0.8333, 0.5, 0.8333, 1.0, 0.6667, 1.0, 0.6667, 0.5, 0.6667, 0.5, 0.6667, 1.0, 0.5, 1.0, 0.5, 0.5, 0.5, 0.5, 0.5, 1.0, 0.3333, 1.0, 0.3333, 0.5, 0.4578, 0.37, 0.25, 0.49, 0.04215, 0.37, 0.04215, 0.13, 0.25, 0.01, 0.4578, 0.13, 0.3333, 0.5, 0.3333, 1.0, 0.1667, 1.0, 0.1667, 0.5, 0.1667, 0.5, 0.1667, 1.0, -8.941e-08, 1.0, -8.941e-08, 0.5, 0.75, 0.49, 0.9578, 0.37, 0.9578, 0.13, 0.75, 0.01, 0.5422, 0.13, 0.5422, 0.37, 1.0, 0.5, 1.0, 1.0, 0.8, 1.0, 0.8, 0.5, 0.8, 0.5, 0.8, 1.0, 0.6, 1.0, 0.6, 0.5, 0.6, 0.5, 0.6, 1.0, 0.4, 1.0, 0.4, 0.5, 0.4783, 0.3242, 0.25, 0.49, 0.02175, 0.3242, 0.1089, 0.05584, 0.3911, 0.05584, 0.4, 0.5, 0.4, 1.0, 0.2, 1.0, 0.2, 0.5, 0.2, 0.5, 0.2, 1.0, 2.98e-08, 1.0, 2.98e-08, 0.5, 0.75, 0.49, 0.9783, 0.3242, 0.8911, 0.05584, 0.6089, 0.05584, 0.5217, 0.3242])
me_icosphere.materials.append(mat_plume)
me_icosphere.materials.append(mat_poteau_001)
me_icosphere.materials.append(mat_dbtpinceau)
me_icosphere.materials.append(mat_socle)
me_icosphere.update()

# ---- objects
ob_bearceaulampadaire = bpy.data.objects.new('BearceauLampadaire', me_cone_004)
ob_mi7lampadaire = bpy.data.objects.new('Mi7Lampadaire', me_cylinder_028)
ob_chronosphagoslampadaire = bpy.data.objects.new('ChronosPhagosLampadaire', me_cone_001)
ob_zimabluelampadaire = bpy.data.objects.new('ZimaBlueLampadaire', me_icosphere)

# ---- transforms, parenting, visibility, modifiers, constraints
ob_bearceaulampadaire.location = (0.0, 0.0, 9.537e-07)
ob_bearceaulampadaire.scale = (0.8901, 0.8901, 0.6523)
ob_mi7lampadaire.location = (0.0, 0.0, 0.0)
ob_mi7lampadaire.scale = (0.5912, 0.5912, 0.5912)
ob_chronosphagoslampadaire.location = (-1.49e-08, 0.0, 0.0)
ob_chronosphagoslampadaire.rotation_euler = (0.0, 3.142, 0.0)
ob_chronosphagoslampadaire.scale = (1.0, 0.9997, 0.526)
ob_zimabluelampadaire.location = (0.0, 0.0, 0.0)

# ---- collection membership
col_berceau.objects.link(ob_bearceaulampadaire)
col_mi7.objects.link(ob_mi7lampadaire)
col_chronosphagos.objects.link(ob_chronosphagoslampadaire)
col_zima_blue.objects.link(ob_zimabluelampadaire)

# ---- scene / render settings (as saved in the file)
scene.frame_start = 1; scene.frame_end = 250; scene.frame_set(1)
scene.render.engine = 'BLENDER_EEVEE_NEXT'
bpy.context.view_layer.update()

# ---- added for rendering (the .blend has no active camera and no usable light): camera, sun
cam_auto = bpy.data.cameras.new('AutoCamera')
cam_auto.lens = 50.0
cam_auto.sensor_width = 36.0
cam_auto.clip_end = 1000.0
ob_auto_camera = bpy.data.objects.new('AutoCamera', cam_auto)
scene.collection.objects.link(ob_auto_camera)
ob_auto_camera.location = (14.5874, -16.1039, 18.4007)
ob_auto_camera.rotation_euler = (1.09748, -7.21219e-08, 0.694738)
scene.camera = ob_auto_camera
light_auto_sun = bpy.data.lights.new('AutoSun', 'SUN')
light_auto_sun.energy = 3.0
light_auto_sun.angle = 0.0523599
ob_auto_sun = bpy.data.objects.new('AutoSun', light_auto_sun)
scene.collection.objects.link(ob_auto_sun)
ob_auto_sun.rotation_euler = (0.872665, 0.174533, 0.523599)
bpy.context.view_layer.update()
